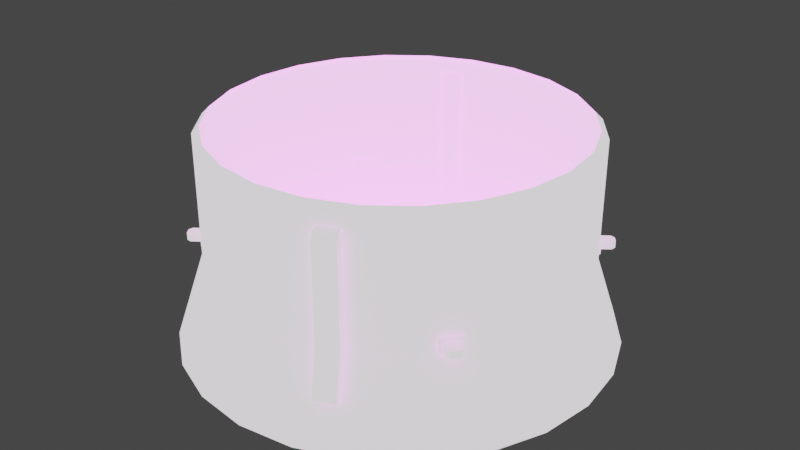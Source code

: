 # Source: service_module.blend  (saved by Blender 3.3.6; exported with 4.5.12 LTS)
import bpy
from mathutils import Matrix  # noqa: F401  (used for matrix-valued properties, if any)

bpy.ops.wm.read_factory_settings(use_empty=True)
scene = bpy.context.scene
scene.name = 'Scene'

# ---- collections
col_collection = bpy.data.collections.new('Collection'); scene.collection.children.link(col_collection)

# ---- images (referenced by path relative to the original .blend; pixels are not part of the script)
import os
ASSET_DIR = os.environ.get("B2B_ASSET_DIR", "")  # directory of the original .blend (textures are referenced by path, not embedded)
HERE = os.path.dirname(os.path.abspath(__file__))  # packed textures are extracted next to this script under _unpacked/

def load_image(name, relpath, width, height, colorspace="sRGB"):
    """Load a texture the original file referenced (path relative to the .blend, or extracted next to this script)."""
    p = next((c for c in (os.path.join(HERE, relpath), os.path.join(ASSET_DIR, relpath)) if relpath and os.path.exists(c)), "")
    if p:
        img = bpy.data.images.load(p, check_existing=True)
        img.name = name
    else:  # same state as the original file: an image datablock whose file is absent (Cycles renders it pink)
        img = bpy.data.images.new(name, width, height)
        img.source = "FILE"
        img.filepath = "//" + (relpath or name)
    img.colorspace_settings.name = colorspace
    return img
img_a1_png = load_image('a1.png', 'a1.png', 1024, 1024, 'sRGB')

# ---- materials (node trees are filled in below, after node groups)
mat_image = bpy.data.materials.new('image')
mat_image.use_transparent_shadow = False
mat_image.diffuse_color = (1.0, 1.0, 1.0, 1.0)
mat_image.roughness = 0.6838

# ---- material node trees
mat_image.use_nodes = True; mat_image.node_tree.nodes.clear()
_N = mat_image.node_tree.nodes; _L = mat_image.node_tree.links
n0 = _N.new('ShaderNodeBsdfPrincipled'); n0.name = 'Principled BSDF'; n0.location = (1200, 0)
n0.distribution = 'GGX'
n0.subsurface_method = 'RANDOM_WALK_SKIN'
n0.inputs[2].default_value = 0.6838
n0.inputs[3].default_value = 1.45
n0.inputs[13].default_value = 0.001
n0.inputs[28].default_value = 1.0
n1 = _N.new('ShaderNodeOutputMaterial'); n1.name = 'Material Output'; n1.location = (1500, 0)
n2 = _N.new('ShaderNodeTexImage'); n2.name = 'Image Texture'; n2.location = (600, 0)
n2.image = img_a1_png
_L.new(n2.outputs[0], n0.inputs[0])
_L.new(n0.outputs[0], n1.inputs[0])
n1.is_active_output = True

# ---- world
world_world = bpy.data.worlds.new('World'); scene.world = world_world
world_world.use_nodes = True; world_world.node_tree.nodes.clear()
_N = world_world.node_tree.nodes; _L = world_world.node_tree.links
n0 = _N.new('ShaderNodeOutputWorld'); n0.name = 'World Output'; n0.location = (300, 300)
n1 = _N.new('ShaderNodeBackground'); n1.name = 'Background'; n1.location = (10, 300)
n1.inputs[0].default_value = (0.05088, 0.05088, 0.05088, 1.0)
_L.new(n1.outputs[0], n0.inputs[0])
n0.is_active_output = True
world_world.color = (0.05088, 0.05088, 0.05088)
world_world.use_sun_shadow = False
world_world.sun_shadow_jitter_overblur = 0.0

# ---- meshes
me_1 = bpy.data.meshes.new('1')
me_1.from_pydata([(-0.2075, 0.599, 0.3172), (-0.2768, 0.5703, 0.3172), (-0.2263, 0.6444, 0.275), (-0.2765, 0.5696, -0.07699), (-0.2263, 0.6444, -0.06896), (-0.2956, 0.6157, 0.275), (-0.2072, 0.5983, -0.07699), (-0.2956, 0.6157, -0.06896), (-0.3103, 0.6512, -0.1852), (-0.2975, 0.6203, -0.2407), (-0.241, 0.6799, -0.1852), (-0.2283, 0.649, -0.2407), (-0.3068, 0.6427, -0.2202), (-0.2375, 0.6714, -0.2202), (-0.3098, 0.65, -0.2044), (-0.2405, 0.6787, -0.2044), (-0.2929, 0.609, 0.2928), (-0.2236, 0.6377, 0.2928), (-0.2881, 0.5975, 0.3053), (-0.2188, 0.6262, 0.3053), (0.2075, -0.599, 0.3172), (0.2768, -0.5703, 0.3172), (0.2263, -0.6444, 0.275), (0.2765, -0.5696, -0.07699), (0.2263, -0.6444, -0.06896), (0.2956, -0.6157, 0.275), (0.2072, -0.5983, -0.07699), (0.2956, -0.6157, -0.06896), (0.3103, -0.6512, -0.1852), (0.2975, -0.6203, -0.2407), (0.241, -0.6799, -0.1852), (0.2283, -0.649, -0.2407), (0.3068, -0.6427, -0.2202), (0.2375, -0.6714, -0.2202), (0.3098, -0.65, -0.2044), (0.2405, -0.6787, -0.2044), (0.2929, -0.609, 0.2928), (0.2236, -0.6377, 0.2928), (0.2881, -0.5975, 0.3053), (0.2188, -0.6262, 0.3053), (0.65, 1.222e-08, -0.075), (0.6279, -0.1682, -0.075), (0.5629, -0.325, -0.075), (0.4596, -0.4596, -0.075), (0.325, -0.5629, -0.075), (0.1682, -0.6279, -0.075), (2.313e-17, -0.65, -0.075), (-0.1682, -0.6279, -0.075), (-0.325, -0.5629, -0.075), (-0.4596, -0.4596, -0.075), (-0.5629, -0.325, -0.075), (-0.6279, -0.1682, -0.075), (-0.65, 1.222e-08, -0.075), (-0.6279, 0.1682, -0.075), (-0.5629, 0.325, -0.075), (-0.4596, 0.4596, -0.075), (-0.325, 0.5629, -0.075), (-0.1682, 0.6279, -0.075), (-4.21e-16, 0.65, -0.075), (0.1682, 0.6279, -0.075), (0.325, 0.5629, -0.075), (0.4596, 0.4596, -0.075), (0.5629, 0.325, -0.075), (0.6279, 0.1682, -0.075), (0.75, 6.11e-08, -0.375), (0.7244, -0.1941, -0.375), (0.6495, -0.375, -0.375), (0.5303, -0.5303, -0.375), (0.375, -0.6495, -0.375), (0.1941, -0.7244, -0.375), (2.313e-17, -0.75, -0.375), (-0.1941, -0.7244, -0.375), (-0.375, -0.6495, -0.375), (-0.5303, -0.5303, -0.375), (-0.6495, -0.375, -0.375), (-0.7244, -0.1941, -0.375), (-0.75, 6.11e-08, -0.375), (-0.7244, 0.1941, -0.375), (-0.6495, 0.375, -0.375), (-0.5303, 0.5303, -0.375), (-0.375, 0.6495, -0.375), (-0.1941, 0.7244, -0.375), (-4.21e-16, 0.75, -0.375), (0.1941, 0.7244, -0.375), (0.375, 0.6495, -0.375), (0.5303, 0.5303, -0.375), (0.6495, 0.375, -0.375), (0.7244, 0.1941, -0.375), (0.6037, 0.1618, 0.375), (0.5413, 0.3125, 0.375), (0.4419, 0.4419, 0.375), (0.3125, 0.5413, 0.375), (0.1618, 0.6037, 0.375), (-1.989e-16, 0.625, 0.375), (-0.1618, 0.6037, 0.375), (-0.3125, 0.5413, 0.375), (-0.4419, 0.4419, 0.375), (-0.5413, 0.3125, 0.375), (-0.6037, 0.1618, 0.375), (-0.625, -6.11e-08, 0.375), (-0.6037, -0.1618, 0.375), (-0.5413, -0.3125, 0.375), (-0.4419, -0.4419, 0.375), (-0.3125, -0.5413, 0.375), (-0.1618, -0.6037, 0.375), (2.313e-17, -0.625, 0.375), (0.1618, -0.6037, 0.375), (0.3125, -0.5413, 0.375), (0.4419, -0.4419, 0.375), (0.5413, -0.3125, 0.375), (0.6037, -0.1618, 0.375), (0.625, -6.11e-08, 0.375), (0.65, -5.702e-08, 0.35), (0.6279, -0.1682, 0.35), (0.5629, -0.325, 0.35), (0.4596, -0.4596, 0.35), (0.325, -0.5629, 0.35), (0.1682, -0.6279, 0.35), (2.313e-17, -0.65, 0.35), (-0.1682, -0.6279, 0.35), (-0.325, -0.5629, 0.35), (-0.4596, -0.4596, 0.35), (-0.5629, -0.325, 0.35), (-0.6279, -0.1682, 0.35), (-0.65, -5.702e-08, 0.35), (-0.6279, 0.1682, 0.35), (-0.5629, 0.325, 0.35), (-0.4596, 0.4596, 0.35), (-0.325, 0.5629, 0.35), (-0.1682, 0.6279, 0.35), (-4.21e-16, 0.65, 0.35), (0.1682, 0.6279, 0.35), (0.325, 0.5629, 0.35), (0.4596, 0.4596, 0.35), (0.5629, 0.325, 0.35), (0.6279, 0.1682, 0.35), (0.7125, 6.11e-08, -0.375), (0.6882, -0.1844, -0.375), (0.617, -0.3562, -0.375), (0.5038, -0.5038, -0.375), (0.3562, -0.617, -0.375), (0.1844, -0.6882, -0.375), (2.082e-17, -0.7125, -0.375), (-0.1844, -0.6882, -0.375), (-0.3562, -0.617, -0.375), (-0.5038, -0.5038, -0.375), (-0.617, -0.3562, -0.375), (-0.6882, -0.1844, -0.375), (-0.7125, 6.11e-08, -0.375), (-0.6882, 0.1844, -0.375), (-0.617, 0.3563, -0.375), (-0.5038, 0.5038, -0.375), (-0.3562, 0.617, -0.375), (-0.1844, 0.6882, -0.375), (-4.011e-16, 0.7125, -0.375), (0.1844, 0.6882, -0.375), (0.3562, 0.617, -0.375), (0.5038, 0.5038, -0.375), (0.617, 0.3563, -0.375), (0.6882, 0.1844, -0.375), (0.7, 5.499e-08, -0.3375), (0.6761, -0.1812, -0.3375), (0.6062, -0.35, -0.3375), (0.495, -0.495, -0.3375), (0.35, -0.6062, -0.3375), (0.1812, -0.6761, -0.3375), (6.363e-17, -0.7, -0.3375), (-0.1812, -0.6761, -0.3375), (-0.35, -0.6062, -0.3375), (-0.495, -0.495, -0.3375), (-0.6062, -0.35, -0.3375), (-0.6761, -0.1812, -0.3375), (-0.7, 5.499e-08, -0.3375), (-0.6761, 0.1812, -0.3375), (-0.6062, 0.35, -0.3375), (-0.495, 0.495, -0.3375), (-0.35, 0.6062, -0.3375), (-0.1812, 0.6761, -0.3375), (-3.509e-16, 0.7, -0.3375), (0.1812, 0.6761, -0.3375), (0.35, 0.6062, -0.3375), (0.495, 0.495, -0.3375), (0.6062, 0.35, -0.3375), (0.6761, 0.1812, -0.3375), (0.3125, 4.888e-08, -0.3), (0.3019, -0.08088, -0.3), (0.2706, -0.1562, -0.3), (0.221, -0.221, -0.3), (0.1562, -0.2706, -0.3), (0.08088, -0.3019, -0.3), (4.867e-17, -0.3125, -0.3), (-0.08088, -0.3019, -0.3), (-0.1562, -0.2706, -0.3), (-0.221, -0.221, -0.3), (-0.2706, -0.1562, -0.3), (-0.3019, -0.08088, -0.3), (-0.3125, 4.888e-08, -0.3), (-0.3019, 0.08088, -0.3), (-0.2706, 0.1563, -0.3), (-0.221, 0.221, -0.3), (-0.1562, 0.2706, -0.3), (-0.08088, 0.3019, -0.3), (-1.364e-16, 0.3125, -0.3), (0.08088, 0.3019, -0.3), (0.1562, 0.2706, -0.3), (0.221, 0.221, -0.3), (0.2706, 0.1563, -0.3), (0.3019, 0.08088, -0.3), (0.3019, 0.08088, -0.225), (0.3125, 3.666e-08, -0.225), (0.3019, -0.08088, -0.225), (0.2706, -0.1562, -0.225), (0.221, -0.221, -0.225), (0.1562, -0.2706, -0.225), (0.08088, -0.3019, -0.225), (4.867e-17, -0.3125, -0.225), (-0.08088, -0.3019, -0.225), (-0.1562, -0.2706, -0.225), (-0.221, -0.221, -0.225), (-0.2706, -0.1562, -0.225), (-0.3019, -0.08088, -0.225), (-0.3125, 3.666e-08, -0.225), (-0.3019, 0.08088, -0.225), (-0.2706, 0.1563, -0.225), (-0.221, 0.221, -0.225), (-0.1562, 0.2706, -0.225), (-0.08088, 0.3019, -0.225), (-1.364e-16, 0.3125, -0.225), (0.08088, 0.3019, -0.225), (0.1562, 0.2706, -0.225), (0.221, 0.221, -0.225), (0.2706, 0.1563, -0.225), (-0.5242, -0.3549, -0.075), (-0.544, -0.3702, -0.075), (-0.5242, -0.3549, -0.025), (-0.544, -0.3702, -0.025), (-0.4785, -0.4145, -0.075), (-0.4984, -0.4297, -0.075), (-0.4785, -0.4145, -0.025), (-0.4984, -0.4297, -0.025), (-0.5265, -0.3725, -0.0625), (-0.5265, -0.3725, -0.0375), (-0.496, -0.4121, -0.0625), (-0.496, -0.4121, -0.0375), (-0.5685, -0.4204, -0.0375), (-0.5662, -0.4029, -0.0375), (-0.5685, -0.4204, -0.0625), (-0.5662, -0.4029, -0.0625), (-0.5532, -0.4403, -0.0625), (-0.5357, -0.4426, -0.0625), (-0.5532, -0.4403, -0.0375), (-0.5357, -0.4426, -0.0375), (-0.5242, 0.3549, -0.075), (-0.544, 0.3702, -0.075), (-0.5242, 0.3549, -0.025), (-0.544, 0.3702, -0.025), (-0.4785, 0.4145, -0.075), (-0.4984, 0.4297, -0.075), (-0.4785, 0.4145, -0.025), (-0.4984, 0.4297, -0.025), (-0.5265, 0.3725, -0.0625), (-0.5265, 0.3725, -0.0375), (-0.496, 0.4121, -0.0625), (-0.496, 0.4121, -0.0375), (-0.5685, 0.4204, -0.0375), (-0.5662, 0.4029, -0.0375), (-0.5685, 0.4204, -0.0625), (-0.5662, 0.4029, -0.0625), (-0.5532, 0.4403, -0.0625), (-0.5357, 0.4426, -0.0625), (-0.5532, 0.4403, -0.0375), (-0.5357, 0.4426, -0.0375), (0.5242, -0.3549, -0.075), (0.544, -0.3702, -0.075), (0.5242, -0.3549, -0.025), (0.544, -0.3702, -0.025), (0.4785, -0.4145, -0.075), (0.4984, -0.4297, -0.075), (0.4785, -0.4145, -0.025), (0.4984, -0.4297, -0.025), (0.5265, -0.3725, -0.0625), (0.5265, -0.3725, -0.0375), (0.496, -0.4121, -0.0625), (0.496, -0.4121, -0.0375), (0.5685, -0.4204, -0.0375), (0.5662, -0.4029, -0.0375), (0.5685, -0.4204, -0.0625), (0.5662, -0.4029, -0.0625), (0.5532, -0.4403, -0.0625), (0.5357, -0.4426, -0.0625), (0.5532, -0.4403, -0.0375), (0.5357, -0.4426, -0.0375), (0.5242, 0.3549, -0.075), (0.544, 0.3702, -0.075), (0.5242, 0.3549, -0.025), (0.544, 0.3702, -0.025), (0.4785, 0.4145, -0.075), (0.4984, 0.4297, -0.075), (0.4785, 0.4145, -0.025), (0.4984, 0.4297, -0.025), (0.5265, 0.3725, -0.0625), (0.5265, 0.3725, -0.0375), (0.496, 0.4121, -0.0625), (0.496, 0.4121, -0.0375), (0.5685, 0.4204, -0.0375), (0.5662, 0.4029, -0.0375), (0.5685, 0.4204, -0.0625), (0.5662, 0.4029, -0.0625), (0.5532, 0.4403, -0.0625), (0.5357, 0.4426, -0.0625), (0.5532, 0.4403, -0.0375), (0.5357, 0.4426, -0.0375)], [], [(40, 64, 87, 63), (41, 65, 64, 40), (42, 66, 65, 41), (43, 67, 66, 42), (44, 68, 67, 43), (45, 69, 68, 44), (46, 70, 69, 45), (47, 71, 70, 46), (48, 72, 71, 47), (49, 73, 72, 48), (50, 74, 73, 49), (51, 75, 74, 50), (52, 76, 75, 51), (53, 77, 76, 52), (54, 78, 77, 53), (55, 79, 78, 54), (56, 80, 79, 55), (57, 81, 80, 56), (58, 82, 81, 57), (59, 83, 82, 58), (60, 84, 83, 59), (61, 85, 84, 60), (62, 86, 85, 61), (63, 87, 86, 62), (88, 135, 134, 89), (89, 134, 133, 90), (90, 133, 132, 91), (91, 132, 131, 92), (92, 131, 130, 93), (93, 130, 129, 94), (94, 129, 128, 95), (95, 128, 127, 96), (96, 127, 126, 97), (97, 126, 125, 98), (98, 125, 124, 99), (99, 124, 123, 100), (100, 123, 122, 101), (101, 122, 121, 102), (102, 121, 120, 103), (103, 120, 119, 104), (104, 119, 118, 105), (105, 118, 117, 106), (106, 117, 116, 107), (107, 116, 115, 108), (108, 115, 114, 109), (109, 114, 113, 110), (110, 113, 112, 111), (111, 112, 135, 88), (160, 184, 207, 183), (161, 185, 184, 160), (162, 186, 185, 161), (163, 187, 186, 162), (164, 188, 187, 163), (165, 189, 188, 164), (166, 190, 189, 165), (167, 191, 190, 166), (168, 192, 191, 167), (169, 193, 192, 168), (170, 194, 193, 169), (171, 195, 194, 170), (172, 196, 195, 171), (173, 197, 196, 172), (174, 198, 197, 173), (175, 199, 198, 174), (176, 200, 199, 175), (177, 201, 200, 176), (178, 202, 201, 177), (179, 203, 202, 178), (180, 204, 203, 179), (181, 205, 204, 180), (182, 206, 205, 181), (183, 207, 206, 182), (233, 235, 234, 232), (236, 238, 239, 237), (255, 259, 257, 253), (260, 267, 266, 268, 269, 262), (263, 271, 270, 264, 265, 261), (273, 277, 276, 272), (274, 278, 279, 275), (292, 296, 297, 293), (295, 299, 298, 294), (301, 305, 304, 310, 311, 303), (302, 309, 308, 306, 307, 300), (0, 19, 18, 1), (4, 7, 5, 2), (5, 16, 17, 2), (9, 12, 13, 11), (10, 8, 7, 4), (10, 15, 14, 8), (14, 15, 13, 12), (16, 18, 19, 17), (20, 26, 24, 22, 37, 39), (21, 38, 36, 25, 27, 23), (23, 27, 28, 34, 32, 29), (24, 26, 31, 33, 35, 30), (40, 112, 113, 41), (41, 113, 114, 42), (42, 114, 115, 43), (43, 115, 116, 44), (44, 116, 117, 45), (45, 117, 118, 46), (46, 118, 119, 47), (47, 119, 120, 48), (48, 120, 121, 49), (49, 121, 122, 50), (50, 122, 123, 51), (51, 123, 124, 52), (52, 124, 125, 53), (53, 125, 126, 54), (54, 126, 127, 55), (55, 127, 128, 56), (56, 128, 129, 57), (57, 129, 130, 58), (58, 130, 131, 59), (59, 131, 132, 60), (60, 132, 133, 61), (61, 133, 134, 62), (62, 134, 135, 63), (63, 135, 112, 40), (136, 160, 183, 159), (137, 161, 160, 136), (138, 162, 161, 137), (139, 163, 162, 138), (140, 164, 163, 139), (141, 165, 164, 140), (142, 166, 165, 141), (143, 167, 166, 142), (144, 168, 167, 143), (145, 169, 168, 144), (146, 170, 169, 145), (147, 171, 170, 146), (148, 172, 171, 147), (149, 173, 172, 148), (150, 174, 173, 149), (151, 175, 174, 150), (152, 176, 175, 151), (153, 177, 176, 152), (154, 178, 177, 153), (155, 179, 178, 154), (156, 180, 179, 155), (157, 181, 180, 156), (158, 182, 181, 157), (159, 183, 182, 158), (184, 209, 208, 207), (185, 210, 209, 184), (186, 211, 210, 185), (187, 212, 211, 186), (188, 213, 212, 187), (189, 214, 213, 188), (190, 215, 214, 189), (191, 216, 215, 190), (192, 217, 216, 191), (193, 218, 217, 192), (194, 219, 218, 193), (195, 220, 219, 194), (196, 221, 220, 195), (197, 222, 221, 196), (198, 223, 222, 197), (199, 224, 223, 198), (200, 225, 224, 199), (201, 226, 225, 200), (202, 227, 226, 201), (203, 228, 227, 202), (204, 229, 228, 203), (205, 230, 229, 204), (206, 231, 230, 205), (207, 208, 231, 206), (232, 236, 237, 233), (235, 239, 238, 234), (241, 245, 244, 250, 251, 243), (242, 249, 248, 246, 247, 240), (253, 257, 256, 252), (254, 258, 259, 255), (275, 279, 277, 273), (280, 287, 286, 288, 289, 282), (283, 291, 290, 284, 285, 281), (293, 295, 294, 292), (296, 298, 299, 297), (300, 307, 305, 301), (303, 311, 309, 302), (304, 306, 308, 310), (305, 307, 306, 304), (308, 309, 311, 310), (0, 6, 4, 2, 17, 19), (1, 18, 16, 5, 7, 3), (3, 7, 8, 14, 12, 9), (4, 6, 11, 13, 15, 10), (20, 39, 38, 21), (24, 27, 25, 22), (25, 36, 37, 22), (29, 32, 33, 31), (30, 28, 27, 24), (30, 35, 34, 28), (34, 35, 33, 32), (36, 38, 39, 37), (64, 136, 159, 87), (65, 137, 136, 64), (66, 138, 137, 65), (67, 139, 138, 66), (68, 140, 139, 67), (69, 141, 140, 68), (70, 142, 141, 69), (71, 143, 142, 70), (72, 144, 143, 71), (73, 145, 144, 72), (74, 146, 145, 73), (75, 147, 146, 74), (76, 148, 147, 75), (77, 149, 148, 76), (78, 150, 149, 77), (79, 151, 150, 78), (80, 152, 151, 79), (81, 153, 152, 80), (82, 154, 153, 81), (83, 155, 154, 82), (84, 156, 155, 83), (85, 157, 156, 84), (86, 158, 157, 85), (87, 159, 158, 86), (233, 237, 239, 235), (240, 247, 245, 241), (243, 251, 249, 242), (244, 246, 248, 250), (245, 247, 246, 244), (248, 249, 251, 250), (252, 254, 255, 253), (257, 259, 258, 256), (261, 265, 267, 260), (262, 269, 271, 263), (264, 266, 267, 265), (270, 268, 266, 264), (270, 271, 269, 268), (272, 274, 275, 273), (277, 279, 278, 276), (281, 285, 287, 280), (282, 289, 291, 283), (284, 286, 287, 285), (290, 288, 286, 284), (290, 291, 289, 288), (293, 297, 299, 295)])
me_1.polygons.foreach_set('use_smooth', [True] * 240)
_k = set([(0, 19), (1, 18), (2, 4), (2, 17), (4, 10), (5, 7), (5, 16), (7, 8), (8, 14), (9, 12), (10, 15), (11, 13), (12, 14), (13, 15), (16, 18), (17, 19), (20, 39), (21, 38), (22, 24), (22, 37), (24, 30), (25, 27), (25, 36), (27, 28), (28, 34), (29, 32), (30, 35), (31, 33), (32, 34), (33, 35), (36, 38), (37, 39), (40, 41), (40, 63), (41, 42), (42, 43), (43, 44), (44, 45), (45, 46), (46, 47), (47, 48), (48, 49), (49, 50), (50, 51), (51, 52), (52, 53), (53, 54), (54, 55), (55, 56), (56, 57), (57, 58), (58, 59), (59, 60), (60, 61), (61, 62), (62, 63), (64, 65), (64, 87), (65, 66), (66, 67), (67, 68), (68, 69), (69, 70), (70, 71), (71, 72), (72, 73), (73, 74), (74, 75), (75, 76), (76, 77), (77, 78), (78, 79), (79, 80), (80, 81), (81, 82), (82, 83), (83, 84), (84, 85), (85, 86), (86, 87), (112, 113), (112, 135), (113, 114), (114, 115), (115, 116), (116, 117), (117, 118), (118, 119), (119, 120), (120, 121), (121, 122), (122, 123), (123, 124), (124, 125), (125, 126), (126, 127), (127, 128), (128, 129), (129, 130), (130, 131), (131, 132), (132, 133), (133, 134), (134, 135), (136, 137), (136, 159), (137, 138), (138, 139), (139, 140), (140, 141), (141, 142), (142, 143), (143, 144), (144, 145), (145, 146), (146, 147), (147, 148), (148, 149), (149, 150), (150, 151), (151, 152), (152, 153), (153, 154), (154, 155), (155, 156), (156, 157), (157, 158), (158, 159), (160, 161), (160, 183), (161, 162), (162, 163), (163, 164), (164, 165), (165, 166), (166, 167), (167, 168), (168, 169), (169, 170), (170, 171), (171, 172), (172, 173), (173, 174), (174, 175), (175, 176), (176, 177), (177, 178), (178, 179), (179, 180), (180, 181), (181, 182), (182, 183), (184, 185), (184, 207), (185, 186), (186, 187), (187, 188), (188, 189), (189, 190), (190, 191), (191, 192), (192, 193), (193, 194), (194, 195), (195, 196), (196, 197), (197, 198), (198, 199), (199, 200), (200, 201), (201, 202), (202, 203), (203, 204), (204, 205), (205, 206), (206, 207), (208, 209), (208, 231), (209, 210), (210, 211), (211, 212), (212, 213), (213, 214), (214, 215), (215, 216), (216, 217), (217, 218), (218, 219), (219, 220), (220, 221), (221, 222), (222, 223), (223, 224), (224, 225), (225, 226), (226, 227), (227, 228), (228, 229), (229, 230), (230, 231), (232, 233), (233, 235), (233, 237), (234, 235), (235, 239), (236, 237), (237, 239), (238, 239), (240, 247), (241, 245), (242, 249), (243, 251), (244, 245), (244, 250), (246, 247), (246, 248), (248, 249), (250, 251), (252, 253), (253, 255), (253, 257), (254, 255), (255, 259), (256, 257), (257, 259), (258, 259), (260, 267), (261, 265), (262, 269), (263, 271), (264, 265), (264, 270), (266, 267), (266, 268), (268, 269), (270, 271), (272, 273), (273, 275), (273, 277), (274, 275), (275, 279), (276, 277), (277, 279), (278, 279), (280, 287), (281, 285), (282, 289), (283, 291), (284, 285), (284, 290), (286, 287), (286, 288), (288, 289), (290, 291), (292, 293), (293, 295), (293, 297), (294, 295), (295, 299), (296, 297), (297, 299), (298, 299), (300, 307), (301, 305), (302, 309), (303, 311), (304, 305), (304, 310), (306, 307), (306, 308), (308, 309), (310, 311)])
me_1.attributes.new('sharp_edge', 'BOOLEAN', 'EDGE').data.foreach_set('value', [ (min(e.vertices), max(e.vertices)) in _k for e in me_1.edges])
_uv = me_1.uv_layers.new(name='UVMap')
_uv.uv.foreach_set('vector', [0.1204, 0.1948, 0.1209, 0.1339, 0.158, 0.1339, 0.1536, 0.1948, 0.08728, 0.1948, 0.0839, 0.1339, 0.1209, 0.1339, 0.1204, 0.1948, 0.05439, 0.1948, 0.04697, 0.1339, 0.0839, 0.1339, 0.08728, 0.1948, 0.02196, 0.1948, 0.01015, 0.1339, 0.04697, 0.1339, 0.05439, 0.1948, 0.4164, 0.1948, 0.4243, 0.1339, 0.4611, 0.1339, 0.4488, 0.1948, 0.3835, 0.1948, 0.3874, 0.1339, 0.4243, 0.1339, 0.4164, 0.1948, 0.3504, 0.1948, 0.3504, 0.1339, 0.3874, 0.1339, 0.3835, 0.1948, 0.3172, 0.1948, 0.3134, 0.1339, 0.3504, 0.1339, 0.3504, 0.1948, 0.2844, 0.1948, 0.2764, 0.1339, 0.3134, 0.1339, 0.3172, 0.1948, 0.2519, 0.1948, 0.2396, 0.1339, 0.2764, 0.1339, 0.2844, 0.1948, 0.1869, 0.1948, 0.1949, 0.1339, 0.2317, 0.1339, 0.2193, 0.1948, 0.154, 0.1948, 0.1579, 0.1339, 0.1949, 0.1339, 0.1869, 0.1948, 0.1209, 0.1948, 0.1209, 0.1339, 0.1579, 0.1339, 0.154, 0.1948, 0.08776, 0.1948, 0.08387, 0.1339, 0.1209, 0.1339, 0.1209, 0.1948, 0.05488, 0.1948, 0.04695, 0.1339, 0.08387, 0.1339, 0.08776, 0.1948, 0.02246, 0.1948, 0.01015, 0.1339, 0.04695, 0.1339, 0.05488, 0.1948, 0.4164, 0.1948, 0.4243, 0.1339, 0.4611, 0.1339, 0.4488, 0.1948, 0.3835, 0.1948, 0.3874, 0.1339, 0.4243, 0.1339, 0.4164, 0.1948, 0.3504, 0.1948, 0.3504, 0.1339, 0.3874, 0.1339, 0.3835, 0.1948, 0.3172, 0.1948, 0.3134, 0.1339, 0.3504, 0.1339, 0.3504, 0.1948, 0.2844, 0.1948, 0.2764, 0.1339, 0.3134, 0.1339, 0.3172, 0.1948, 0.2519, 0.1948, 0.2396, 0.1339, 0.2764, 0.1339, 0.2844, 0.1948, 0.1864, 0.1948, 0.1949, 0.1339, 0.2317, 0.1339, 0.2188, 0.1948, 0.1536, 0.1948, 0.158, 0.1339, 0.1949, 0.1339, 0.1864, 0.1948, 0.1416, 0.09972, 0.1416, 0.09287, 0.1745, 0.09287, 0.1745, 0.09972, 0.1745, 0.09972, 0.1745, 0.09287, 0.2069, 0.09287, 0.2069, 0.09972, 0.2069, 0.09972, 0.2069, 0.09287, 0.2393, 0.09287, 0.2393, 0.09972, 0.2393, 0.09972, 0.2393, 0.09287, 0.2722, 0.09287, 0.2722, 0.09972, 0.2722, 0.09972, 0.2722, 0.09287, 0.3053, 0.09287, 0.3053, 0.09972, 0.3053, 0.09972, 0.3053, 0.09287, 0.3385, 0.09287, 0.3385, 0.09972, 0.3385, 0.09972, 0.3385, 0.09287, 0.3714, 0.09287, 0.3714, 0.09972, 0.3714, 0.09972, 0.3714, 0.09287, 0.4038, 0.09287, 0.4038, 0.09972, 0.4038, 0.09972, 0.4038, 0.09287, 0.4362, 0.09287, 0.4362, 0.09972, 0.4362, 0.09972, 0.4362, 0.09287, 0.4691, 0.09287, 0.4691, 0.09972, 0.4691, 0.09972, 0.4691, 0.09287, 0.5022, 0.09287, 0.5022, 0.09972, 0.5022, 0.09972, 0.5022, 0.09287, 0.5354, 0.09287, 0.5354, 0.09972, 0.5354, 0.09972, 0.5354, 0.09287, 0.5682, 0.09287, 0.5682, 0.09972, 0.5682, 0.09972, 0.5682, 0.09287, 0.6007, 0.09287, 0.6007, 0.09972, 0.6007, 0.09972, 0.6007, 0.09287, 0.6331, 0.09287, 0.6331, 0.09972, 0.6331, 0.09972, 0.6331, 0.09287, 0.666, 0.09287, 0.666, 0.09972, 0.666, 0.09972, 0.666, 0.09287, 0.6991, 0.09287, 0.6991, 0.09972, 0.6991, 0.09972, 0.6991, 0.09287, 0.7322, 0.09287, 0.7322, 0.09972, 0.7322, 0.09972, 0.7322, 0.09287, 0.7651, 0.09287, 0.7651, 0.09972, 0.7651, 0.09972, 0.7651, 0.09287, 0.7975, 0.09287, 0.7975, 0.09972, 0.01, 0.09972, 0.01, 0.09287, 0.04243, 0.09287, 0.04243, 0.09972, 0.04243, 0.09972, 0.04243, 0.09287, 0.07531, 0.09287, 0.07531, 0.09972, 0.07531, 0.09972, 0.07531, 0.09287, 0.1085, 0.09287, 0.1085, 0.09972, 0.1085, 0.09972, 0.1085, 0.09287, 0.1416, 0.09287, 0.1416, 0.09972, 0.4671, 0.2562, 0.5428, 0.2562, 0.5448, 0.272, 0.4717, 0.2915, 0.4717, 0.2208, 0.5448, 0.2404, 0.5428, 0.2562, 0.4671, 0.2562, 0.4854, 0.1878, 0.5509, 0.2256, 0.5448, 0.2404, 0.4717, 0.2208, 0.5071, 0.1595, 0.5606, 0.213, 0.5509, 0.2256, 0.4854, 0.1878, 0.5354, 0.1378, 0.5733, 0.2033, 0.5606, 0.213, 0.5071, 0.1595, 0.5684, 0.1241, 0.588, 0.1972, 0.5733, 0.2033, 0.5354, 0.1378, 0.6038, 0.1194, 0.6038, 0.1951, 0.588, 0.1972, 0.5684, 0.1241, 0.6392, 0.1241, 0.6196, 0.1972, 0.6038, 0.1951, 0.6038, 0.1194, 0.6722, 0.1378, 0.6343, 0.2033, 0.6196, 0.1972, 0.6392, 0.1241, 0.7005, 0.1595, 0.647, 0.213, 0.6343, 0.2033, 0.6722, 0.1378, 0.7222, 0.1878, 0.6567, 0.2256, 0.647, 0.213, 0.7005, 0.1595, 0.7359, 0.2208, 0.6628, 0.2404, 0.6567, 0.2256, 0.7222, 0.1878, 0.7405, 0.2562, 0.6648, 0.2562, 0.6628, 0.2404, 0.7359, 0.2208, 0.7359, 0.2915, 0.6628, 0.272, 0.6648, 0.2562, 0.7405, 0.2562, 0.7222, 0.3245, 0.6567, 0.2867, 0.6628, 0.272, 0.7359, 0.2915, 0.7005, 0.3528, 0.647, 0.2993, 0.6567, 0.2867, 0.7222, 0.3245, 0.6722, 0.3746, 0.6343, 0.309, 0.647, 0.2993, 0.7005, 0.3528, 0.6392, 0.3882, 0.6196, 0.3151, 0.6343, 0.309, 0.6722, 0.3746, 0.6038, 0.3929, 0.6038, 0.3172, 0.6196, 0.3151, 0.6392, 0.3882, 0.5684, 0.3882, 0.588, 0.3151, 0.6038, 0.3172, 0.6038, 0.3929, 0.5354, 0.3746, 0.5733, 0.309, 0.588, 0.3151, 0.5684, 0.3882, 0.5071, 0.3528, 0.5606, 0.2993, 0.5733, 0.309, 0.5354, 0.3746, 0.4854, 0.3245, 0.5509, 0.2867, 0.5606, 0.2993, 0.5071, 0.3528, 0.4717, 0.2915, 0.5448, 0.272, 0.5509, 0.2867, 0.4854, 0.3245, 0.7926, 0.1246, 0.7828, 0.1246, 0.7828, 0.1197, 0.7926, 0.1197, 0.7926, 0.1441, 0.7828, 0.1441, 0.7828, 0.1392, 0.7926, 0.1392, 0.7828, 0.1246, 0.7828, 0.1392, 0.7926, 0.1392, 0.7926, 0.1246, 0.7708, 0.1586, 0.7708, 0.1492, 0.7682, 0.1468, 0.7635, 0.1468, 0.7611, 0.1492, 0.7611, 0.1586, 0.7848, 0.1587, 0.7849, 0.1492, 0.7825, 0.1468, 0.7777, 0.1467, 0.7749, 0.1491, 0.7749, 0.1586, 0.7926, 0.1246, 0.7926, 0.1392, 0.7975, 0.1392, 0.7975, 0.1246, 0.7779, 0.1246, 0.7779, 0.1392, 0.7828, 0.1392, 0.7828, 0.1246, 0.7975, 0.1246, 0.7975, 0.1392, 0.7926, 0.1392, 0.7926, 0.1246, 0.7828, 0.1246, 0.7828, 0.1392, 0.7779, 0.1392, 0.7779, 0.1246, 0.7749, 0.1586, 0.7749, 0.1491, 0.7777, 0.1467, 0.7825, 0.1468, 0.7849, 0.1492, 0.7848, 0.1587, 0.7611, 0.1586, 0.7611, 0.1492, 0.7635, 0.1468, 0.7682, 0.1468, 0.7708, 0.1492, 0.7708, 0.1586, 0.8526, 0.1265, 0.8526, 0.1203, 0.8672, 0.1203, 0.8672, 0.1265, 0.8526, 0.04615, 0.8672, 0.04615, 0.8672, 0.1131, 0.8526, 0.1131, 0.8672, 0.1131, 0.8672, 0.1169, 0.8526, 0.1169, 0.8526, 0.1131, 0.8672, 0.008957, 0.8672, 0.01513, 0.8526, 0.01513, 0.8526, 0.008957, 0.8526, 0.02231, 0.8672, 0.02231, 0.8672, 0.04615, 0.8526, 0.04615, 0.8526, 0.02231, 0.8526, 0.01857, 0.8672, 0.01857, 0.8672, 0.02231, 0.8672, 0.01857, 0.8526, 0.01857, 0.8526, 0.01513, 0.8672, 0.01513, 0.8672, 0.1169, 0.8672, 0.1203, 0.8526, 0.1203, 0.8526, 0.1169, 0.8947, 0.1267, 0.8949, 0.04993, 0.8851, 0.05149, 0.8851, 0.1185, 0.8866, 0.1219, 0.889, 0.1244, 0.8947, 0.1267, 0.889, 0.1244, 0.8866, 0.1219, 0.8851, 0.1185, 0.8851, 0.05149, 0.8949, 0.04993, 0.8949, 0.04993, 0.8851, 0.05149, 0.8777, 0.02886, 0.8779, 0.02513, 0.8795, 0.02205, 0.8842, 0.01806, 0.8851, 0.05149, 0.8949, 0.04993, 0.8842, 0.01806, 0.8795, 0.02205, 0.8779, 0.02513, 0.8777, 0.02886, 0.1085, 0.01, 0.1085, 0.09287, 0.07531, 0.09287, 0.07531, 0.01, 0.07531, 0.01, 0.07531, 0.09287, 0.04243, 0.09287, 0.04243, 0.01, 0.04243, 0.01, 0.04243, 0.09287, 0.01, 0.09287, 0.01, 0.01, 0.7975, 0.01, 0.7975, 0.09287, 0.7651, 0.09287, 0.7651, 0.01, 0.7651, 0.01, 0.7651, 0.09287, 0.7322, 0.09287, 0.7322, 0.01, 0.7322, 0.01, 0.7322, 0.09287, 0.6991, 0.09287, 0.6991, 0.01, 0.6991, 0.01, 0.6991, 0.09287, 0.666, 0.09287, 0.666, 0.01, 0.666, 0.01, 0.666, 0.09287, 0.6331, 0.09287, 0.6331, 0.01, 0.6331, 0.01, 0.6331, 0.09287, 0.6007, 0.09287, 0.6007, 0.01, 0.6007, 0.01, 0.6007, 0.09287, 0.5682, 0.09287, 0.5682, 0.01, 0.5682, 0.01, 0.5682, 0.09287, 0.5354, 0.09287, 0.5354, 0.01, 0.5354, 0.01, 0.5354, 0.09287, 0.5022, 0.09287, 0.5022, 0.01, 0.5022, 0.01, 0.5022, 0.09287, 0.4691, 0.09287, 0.4691, 0.01, 0.4691, 0.01, 0.4691, 0.09287, 0.4362, 0.09287, 0.4362, 0.01, 0.4362, 0.01, 0.4362, 0.09287, 0.4038, 0.09287, 0.4038, 0.01, 0.4038, 0.01, 0.4038, 0.09287, 0.3714, 0.09287, 0.3714, 0.01, 0.3714, 0.01, 0.3714, 0.09287, 0.3385, 0.09287, 0.3385, 0.01, 0.3385, 0.01, 0.3385, 0.09287, 0.3053, 0.09287, 0.3053, 0.01, 0.3053, 0.01, 0.3053, 0.09287, 0.2722, 0.09287, 0.2722, 0.01, 0.2722, 0.01, 0.2722, 0.09287, 0.2393, 0.09287, 0.2393, 0.01, 0.2393, 0.01, 0.2393, 0.09287, 0.2069, 0.09287, 0.2069, 0.01, 0.2069, 0.01, 0.2069, 0.09287, 0.1745, 0.09287, 0.1745, 0.01, 0.1745, 0.01, 0.1745, 0.09287, 0.1416, 0.09287, 0.1416, 0.01, 0.1416, 0.01, 0.1416, 0.09287, 0.1085, 0.09287, 0.1085, 0.01, 0.1209, 0.1271, 0.1209, 0.1199, 0.08477, 0.1199, 0.08346, 0.1271, 0.1584, 0.1271, 0.157, 0.1199, 0.1209, 0.1199, 0.1209, 0.1271, 0.1943, 0.1271, 0.1917, 0.1199, 0.157, 0.1199, 0.1584, 0.1271, 0.2277, 0.1271, 0.2242, 0.1199, 0.1917, 0.1199, 0.1943, 0.1271, 0.2771, 0.1271, 0.2796, 0.1199, 0.2471, 0.1199, 0.2437, 0.1271, 0.313, 0.1271, 0.3143, 0.1199, 0.2796, 0.1199, 0.2771, 0.1271, 0.3504, 0.1271, 0.3504, 0.1199, 0.3143, 0.1199, 0.313, 0.1271, 0.3879, 0.1271, 0.3866, 0.1199, 0.3504, 0.1199, 0.3504, 0.1271, 0.4238, 0.1271, 0.4213, 0.1199, 0.3866, 0.1199, 0.3879, 0.1271, 0.4572, 0.1271, 0.4538, 0.1199, 0.4213, 0.1199, 0.4238, 0.1271, 0.04752, 0.1271, 0.0501, 0.1199, 0.01758, 0.1199, 0.01413, 0.1271, 0.08346, 0.1271, 0.08477, 0.1199, 0.0501, 0.1199, 0.04752, 0.1271, 0.1209, 0.1271, 0.1209, 0.1199, 0.08477, 0.1199, 0.08346, 0.1271, 0.1584, 0.1271, 0.157, 0.1199, 0.1209, 0.1199, 0.1209, 0.1271, 0.1943, 0.1271, 0.1917, 0.1199, 0.157, 0.1199, 0.1584, 0.1271, 0.2277, 0.1271, 0.2242, 0.1199, 0.1917, 0.1199, 0.1943, 0.1271, 0.2771, 0.1271, 0.2796, 0.1199, 0.2471, 0.1199, 0.2437, 0.1271, 0.313, 0.1271, 0.3143, 0.1199, 0.2796, 0.1199, 0.2771, 0.1271, 0.3504, 0.1271, 0.3504, 0.1199, 0.3143, 0.1199, 0.313, 0.1271, 0.3879, 0.1271, 0.3866, 0.1199, 0.3504, 0.1199, 0.3504, 0.1271, 0.4238, 0.1271, 0.4213, 0.1199, 0.3866, 0.1199, 0.3879, 0.1271, 0.4572, 0.1271, 0.4538, 0.1199, 0.4213, 0.1199, 0.4238, 0.1271, 0.04752, 0.1271, 0.0501, 0.1199, 0.01758, 0.1199, 0.01413, 0.1271, 0.08346, 0.1271, 0.08477, 0.1199, 0.0501, 0.1199, 0.04752, 0.1271, 0.8326, 0.05733, 0.818, 0.05733, 0.818, 0.04145, 0.8326, 0.04145, 0.8326, 0.07322, 0.818, 0.07322, 0.818, 0.05733, 0.8326, 0.05733, 0.8326, 0.08911, 0.818, 0.08911, 0.818, 0.07322, 0.8326, 0.07322, 0.8326, 0.105, 0.818, 0.105, 0.818, 0.08911, 0.8326, 0.08911, 0.8326, 0.02556, 0.818, 0.02556, 0.818, 0.009677, 0.8326, 0.009677, 0.8326, 0.04145, 0.818, 0.04145, 0.818, 0.02556, 0.8326, 0.02556, 0.8326, 0.05733, 0.818, 0.05733, 0.818, 0.04145, 0.8326, 0.04145, 0.8326, 0.07322, 0.818, 0.07322, 0.818, 0.05733, 0.8326, 0.05733, 0.8326, 0.08911, 0.818, 0.08911, 0.818, 0.07322, 0.8326, 0.07322, 0.8326, 0.105, 0.818, 0.105, 0.818, 0.08911, 0.8326, 0.08911, 0.8326, 0.02556, 0.818, 0.02556, 0.818, 0.009677, 0.8326, 0.009677, 0.8326, 0.04145, 0.818, 0.04145, 0.818, 0.02556, 0.8326, 0.02556, 0.8326, 0.05733, 0.818, 0.05733, 0.818, 0.04145, 0.8326, 0.04145, 0.8326, 0.07322, 0.818, 0.07322, 0.818, 0.05733, 0.8326, 0.05733, 0.8326, 0.08911, 0.818, 0.08911, 0.818, 0.07322, 0.8326, 0.07322, 0.8326, 0.105, 0.818, 0.105, 0.818, 0.08911, 0.8326, 0.08911, 0.8326, 0.02556, 0.818, 0.02556, 0.818, 0.009677, 0.8326, 0.009677, 0.8326, 0.04145, 0.818, 0.04145, 0.818, 0.02556, 0.8326, 0.02556, 0.8326, 0.05733, 0.818, 0.05733, 0.818, 0.04145, 0.8326, 0.04145, 0.8326, 0.07322, 0.818, 0.07322, 0.818, 0.05733, 0.8326, 0.05733, 0.8326, 0.08911, 0.818, 0.08911, 0.818, 0.07322, 0.8326, 0.07322, 0.8326, 0.105, 0.818, 0.105, 0.818, 0.08911, 0.8326, 0.08911, 0.8326, 0.02556, 0.818, 0.02556, 0.818, 0.009677, 0.8326, 0.009677, 0.8326, 0.04145, 0.818, 0.04145, 0.818, 0.02556, 0.8326, 0.02556, 0.7975, 0.1246, 0.7975, 0.1392, 0.7926, 0.1392, 0.7926, 0.1246, 0.7828, 0.1246, 0.7828, 0.1392, 0.7779, 0.1392, 0.7779, 0.1246, 0.7749, 0.1586, 0.7749, 0.1491, 0.7777, 0.1467, 0.7825, 0.1468, 0.7849, 0.1492, 0.7848, 0.1587, 0.7611, 0.1586, 0.7611, 0.1492, 0.7635, 0.1468, 0.7682, 0.1468, 0.7708, 0.1492, 0.7708, 0.1586, 0.7926, 0.1246, 0.7926, 0.1392, 0.7975, 0.1392, 0.7975, 0.1246, 0.7779, 0.1246, 0.7779, 0.1392, 0.7828, 0.1392, 0.7828, 0.1246, 0.7828, 0.1246, 0.7828, 0.1392, 0.7926, 0.1392, 0.7926, 0.1246, 0.7708, 0.1586, 0.7708, 0.1492, 0.7682, 0.1468, 0.7635, 0.1468, 0.7611, 0.1492, 0.7611, 0.1586, 0.7848, 0.1587, 0.7849, 0.1492, 0.7825, 0.1468, 0.7777, 0.1467, 0.7749, 0.1491, 0.7749, 0.1586, 0.7926, 0.1246, 0.7828, 0.1246, 0.7828, 0.1197, 0.7926, 0.1197, 0.7926, 0.1441, 0.7828, 0.1441, 0.7828, 0.1392, 0.7926, 0.1392, 0.7708, 0.1586, 0.7708, 0.1492, 0.7749, 0.1491, 0.7749, 0.1586, 0.7749, 0.1258, 0.7749, 0.1365, 0.7708, 0.1371, 0.7708, 0.1264, 0.7749, 0.1455, 0.7708, 0.1458, 0.7708, 0.1407, 0.7749, 0.1403, 0.7749, 0.1491, 0.7708, 0.1492, 0.7708, 0.1458, 0.7749, 0.1455, 0.7708, 0.1407, 0.7708, 0.1371, 0.7749, 0.1365, 0.7749, 0.1403, 0.8947, 0.1267, 0.8949, 0.04993, 0.8851, 0.05149, 0.8851, 0.1185, 0.8866, 0.1219, 0.889, 0.1244, 0.8947, 0.1267, 0.889, 0.1244, 0.8866, 0.1219, 0.8851, 0.1185, 0.8851, 0.05149, 0.8949, 0.04993, 0.8949, 0.04993, 0.8851, 0.05149, 0.8777, 0.02886, 0.8779, 0.02513, 0.8795, 0.02205, 0.8842, 0.01806, 0.8851, 0.05149, 0.8949, 0.04993, 0.8842, 0.01806, 0.8795, 0.02205, 0.8779, 0.02513, 0.8777, 0.02886, 0.8526, 0.1265, 0.8526, 0.1203, 0.8672, 0.1203, 0.8672, 0.1265, 0.8526, 0.04615, 0.8672, 0.04615, 0.8672, 0.1131, 0.8526, 0.1131, 0.8672, 0.1131, 0.8672, 0.1169, 0.8526, 0.1169, 0.8526, 0.1131, 0.8672, 0.008957, 0.8672, 0.01513, 0.8526, 0.01513, 0.8526, 0.008957, 0.8526, 0.02231, 0.8672, 0.02231, 0.8672, 0.04615, 0.8526, 0.04615, 0.8526, 0.02231, 0.8526, 0.01857, 0.8672, 0.01857, 0.8672, 0.02231, 0.8672, 0.01857, 0.8526, 0.01857, 0.8526, 0.01513, 0.8672, 0.01513, 0.8672, 0.1169, 0.8672, 0.1203, 0.8526, 0.1203, 0.8526, 0.1169, 0.1209, 0.134, 0.1209, 0.1271, 0.08346, 0.1271, 0.08219, 0.134, 0.1596, 0.134, 0.1584, 0.1271, 0.1209, 0.1271, 0.1209, 0.134, 0.1968, 0.134, 0.1943, 0.1271, 0.1584, 0.1271, 0.1596, 0.134, 0.2316, 0.134, 0.2277, 0.1271, 0.1943, 0.1271, 0.1968, 0.134, 0.2746, 0.134, 0.2771, 0.1271, 0.2437, 0.1271, 0.2398, 0.134, 0.3117, 0.134, 0.313, 0.1271, 0.2771, 0.1271, 0.2746, 0.134, 0.3504, 0.134, 0.3504, 0.1271, 0.313, 0.1271, 0.3117, 0.134, 0.3892, 0.134, 0.3879, 0.1271, 0.3504, 0.1271, 0.3504, 0.134, 0.4263, 0.134, 0.4238, 0.1271, 0.3879, 0.1271, 0.3892, 0.134, 0.4611, 0.134, 0.4572, 0.1271, 0.4238, 0.1271, 0.4263, 0.134, 0.04504, 0.134, 0.04752, 0.1271, 0.01413, 0.1271, 0.01025, 0.134, 0.08219, 0.134, 0.08346, 0.1271, 0.04752, 0.1271, 0.04504, 0.134, 0.1209, 0.134, 0.1209, 0.1271, 0.08346, 0.1271, 0.08219, 0.134, 0.1596, 0.134, 0.1584, 0.1271, 0.1209, 0.1271, 0.1209, 0.134, 0.1968, 0.134, 0.1943, 0.1271, 0.1584, 0.1271, 0.1596, 0.134, 0.2316, 0.134, 0.2277, 0.1271, 0.1943, 0.1271, 0.1968, 0.134, 0.2746, 0.134, 0.2771, 0.1271, 0.2437, 0.1271, 0.2398, 0.134, 0.3117, 0.134, 0.313, 0.1271, 0.2771, 0.1271, 0.2746, 0.134, 0.3504, 0.134, 0.3504, 0.1271, 0.313, 0.1271, 0.3117, 0.134, 0.3892, 0.134, 0.3879, 0.1271, 0.3504, 0.1271, 0.3504, 0.134, 0.4263, 0.134, 0.4238, 0.1271, 0.3879, 0.1271, 0.3892, 0.134, 0.4611, 0.134, 0.4572, 0.1271, 0.4238, 0.1271, 0.4263, 0.134, 0.04504, 0.134, 0.04752, 0.1271, 0.01413, 0.1271, 0.01025, 0.134, 0.08219, 0.134, 0.08346, 0.1271, 0.04752, 0.1271, 0.04504, 0.134, 0.7926, 0.1246, 0.7926, 0.1392, 0.7828, 0.1392, 0.7828, 0.1246, 0.7708, 0.1586, 0.7708, 0.1492, 0.7749, 0.1491, 0.7749, 0.1586, 0.7749, 0.1258, 0.7749, 0.1365, 0.7708, 0.1371, 0.7708, 0.1264, 0.7749, 0.1455, 0.7708, 0.1458, 0.7708, 0.1407, 0.7749, 0.1403, 0.7749, 0.1491, 0.7708, 0.1492, 0.7708, 0.1458, 0.7749, 0.1455, 0.7708, 0.1407, 0.7708, 0.1371, 0.7749, 0.1365, 0.7749, 0.1403, 0.7926, 0.1197, 0.7828, 0.1197, 0.7828, 0.1246, 0.7926, 0.1246, 0.7926, 0.1392, 0.7828, 0.1392, 0.7828, 0.1441, 0.7926, 0.1441, 0.7749, 0.1586, 0.7749, 0.1491, 0.7708, 0.1492, 0.7708, 0.1586, 0.7708, 0.1264, 0.7708, 0.1371, 0.7749, 0.1365, 0.7749, 0.1258, 0.7749, 0.1455, 0.7708, 0.1458, 0.7708, 0.1492, 0.7749, 0.1491, 0.7749, 0.1403, 0.7708, 0.1407, 0.7708, 0.1458, 0.7749, 0.1455, 0.7749, 0.1403, 0.7749, 0.1365, 0.7708, 0.1371, 0.7708, 0.1407, 0.7926, 0.1197, 0.7828, 0.1197, 0.7828, 0.1246, 0.7926, 0.1246, 0.7926, 0.1392, 0.7828, 0.1392, 0.7828, 0.1441, 0.7926, 0.1441, 0.7749, 0.1586, 0.7749, 0.1491, 0.7708, 0.1492, 0.7708, 0.1586, 0.7708, 0.1264, 0.7708, 0.1371, 0.7749, 0.1365, 0.7749, 0.1258, 0.7749, 0.1455, 0.7708, 0.1458, 0.7708, 0.1492, 0.7749, 0.1491, 0.7749, 0.1403, 0.7708, 0.1407, 0.7708, 0.1458, 0.7749, 0.1455, 0.7749, 0.1403, 0.7749, 0.1365, 0.7708, 0.1371, 0.7708, 0.1407, 0.7926, 0.1246, 0.7926, 0.1392, 0.7828, 0.1392, 0.7828, 0.1246])
me_1.materials.append(mat_image)
me_1.update()
me_1.normals_split_custom_set([tuple(v) for v in zip(*[iter([0.9487, -9.315e-09, 0.3162, 0.9487, -9.818e-09, 0.3162, 0.9164, 0.2455, 0.3162, 0.9164, 0.2455, 0.3162, 0.9164, -0.2455, 0.3162, 0.9164, -0.2455, 0.3162, 0.9487, -9.818e-09, 0.3162, 0.9487, -9.315e-09, 0.3162, 0.8216, -0.4743, 0.3162, 0.8216, -0.4743, 0.3162, 0.9164, -0.2455, 0.3162, 0.9164, -0.2455, 0.3162, 0.6708, -0.6708, 0.3162, 0.6708, -0.6708, 0.3162, 0.8216, -0.4743, 0.3162, 0.8216, -0.4743, 0.3162, 0.4743, -0.8216, 0.3162, 0.4743, -0.8216, 0.3162, 0.6708, -0.6708, 0.3162, 0.6708, -0.6708, 0.3162, 0.2455, -0.9164, 0.3162, 0.2455, -0.9164, 0.3162, 0.4743, -0.8216, 0.3162, 0.4743, -0.8216, 0.3162, -9.315e-09, -0.9487, 0.3162, -4.909e-09, -0.9487, 0.3162, 0.2455, -0.9164, 0.3162, 0.2455, -0.9164, 0.3162, -0.2455, -0.9164, 0.3162, -0.2455, -0.9164, 0.3162, -4.909e-09, -0.9487, 0.3162, -9.315e-09, -0.9487, 0.3162, -0.4743, -0.8216, 0.3162, -0.4743, -0.8216, 0.3162, -0.2455, -0.9164, 0.3162, -0.2455, -0.9164, 0.3162, -0.6708, -0.6708, 0.3162, -0.6708, -0.6708, 0.3162, -0.4743, -0.8216, 0.3162, -0.4743, -0.8216, 0.3162, -0.8216, -0.4743, 0.3162, -0.8216, -0.4743, 0.3162, -0.6708, -0.6708, 0.3162, -0.6708, -0.6708, 0.3162, -0.9164, -0.2455, 0.3162, -0.9164, -0.2455, 0.3162, -0.8216, -0.4743, 0.3162, -0.8216, -0.4743, 0.3162, -0.9487, -9.315e-09, 0.3162, -0.9487, -9.818e-09, 0.3162, -0.9164, -0.2455, 0.3162, -0.9164, -0.2455, 0.3162, -0.9164, 0.2455, 0.3162, -0.9164, 0.2455, 0.3162, -0.9487, -9.818e-09, 0.3162, -0.9487, -9.315e-09, 0.3162, -0.8216, 0.4743, 0.3162, -0.8216, 0.4743, 0.3162, -0.9164, 0.2455, 0.3162, -0.9164, 0.2455, 0.3162, -0.6708, 0.6708, 0.3162, -0.6708, 0.6708, 0.3162, -0.8216, 0.4743, 0.3162, -0.8216, 0.4743, 0.3162, -0.4743, 0.8216, 0.3162, -0.4743, 0.8216, 0.3162, -0.6708, 0.6708, 0.3162, -0.6708, 0.6708, 0.3162, -0.2455, 0.9164, 0.3162, -0.2455, 0.9164, 0.3162, -0.4743, 0.8216, 0.3162, -0.4743, 0.8216, 0.3162, -4.658e-09, 0.9487, 0.3162, -4.909e-09, 0.9487, 0.3162, -0.2455, 0.9164, 0.3162, -0.2455, 0.9164, 0.3162, 0.2455, 0.9164, 0.3162, 0.2455, 0.9164, 0.3162, -4.909e-09, 0.9487, 0.3162, -4.658e-09, 0.9487, 0.3162, 0.4743, 0.8216, 0.3162, 0.4743, 0.8216, 0.3162, 0.2455, 0.9164, 0.3162, 0.2455, 0.9164, 0.3162, 0.6708, 0.6708, 0.3162, 0.6708, 0.6708, 0.3162, 0.4743, 0.8216, 0.3162, 0.4743, 0.8216, 0.3162, 0.8216, 0.4743, 0.3162, 0.8216, 0.4743, 0.3162, 0.6708, 0.6708, 0.3162, 0.6708, 0.6708, 0.3162, 0.9164, 0.2455, 0.3162, 0.9164, 0.2455, 0.3162, 0.8216, 0.4743, 0.3162, 0.8216, 0.4743, 0.3162, 0.4876, 0.1307, 0.8632, 0.683, 0.183, 0.7071, 0.6124, 0.3536, 0.7071, 0.4372, 0.2524, 0.8632, 0.4372, 0.2524, 0.8632, 0.6124, 0.3536, 0.7071, 0.5, 0.5, 0.7071, 0.3569, 0.3569, 0.8632, 0.3569, 0.3569, 0.8632, 0.5, 0.5, 0.7071, 0.3536, 0.6124, 0.7071, 0.2524, 0.4372, 0.8632, 0.2524, 0.4372, 0.8632, 0.3536, 0.6124, 0.7071, 0.183, 0.683, 0.7071, 0.1306, 0.4876, 0.8632, 0.1306, 0.4876, 0.8632, 0.183, 0.683, 0.7071, 5.061e-08, 0.7071, 0.7071, -1.648e-05, 0.5048, 0.8632, -1.648e-05, 0.5048, 0.8632, 5.061e-08, 0.7071, 0.7071, -0.183, 0.683, 0.7071, -0.1307, 0.4876, 0.8632, -0.1307, 0.4876, 0.8632, -0.183, 0.683, 0.7071, -0.3536, 0.6124, 0.7071, -0.2524, 0.4371, 0.8632, -0.2524, 0.4371, 0.8632, -0.3536, 0.6124, 0.7071, -0.5, 0.5, 0.7071, -0.3569, 0.3569, 0.8632, -0.3569, 0.3569, 0.8632, -0.5, 0.5, 0.7071, -0.6124, 0.3536, 0.7071, -0.4372, 0.2524, 0.8632, -0.4372, 0.2524, 0.8632, -0.6124, 0.3536, 0.7071, -0.683, 0.183, 0.7071, -0.4876, 0.1306, 0.8632, -0.4876, 0.1306, 0.8632, -0.683, 0.183, 0.7071, -0.7071, 5.061e-08, 0.7071, -0.5048, -1.652e-05, 0.8632, -0.5048, -1.652e-05, 0.8632, -0.7071, 5.061e-08, 0.7071, -0.683, -0.183, 0.7071, -0.4876, -0.1307, 0.8632, -0.4876, -0.1307, 0.8632, -0.683, -0.183, 0.7071, -0.6124, -0.3536, 0.7071, -0.4371, -0.2524, 0.8632, -0.4371, -0.2524, 0.8632, -0.6124, -0.3536, 0.7071, -0.5, -0.5, 0.7071, -0.3569, -0.357, 0.8632, -0.3569, -0.357, 0.8632, -0.5, -0.5, 0.7071, -0.3536, -0.6124, 0.7071, -0.2524, -0.4372, 0.8632, -0.2524, -0.4372, 0.8632, -0.3536, -0.6124, 0.7071, -0.183, -0.683, 0.7071, -0.1306, -0.4876, 0.8632, -0.1306, -0.4876, 0.8632, -0.183, -0.683, 0.7071, 6.074e-08, -0.7071, 0.7071, 1.659e-05, -0.5048, 0.8632, 1.659e-05, -0.5048, 0.8632, 6.074e-08, -0.7071, 0.7071, 0.183, -0.683, 0.7071, 0.1307, -0.4876, 0.8632, 0.1307, -0.4876, 0.8632, 0.183, -0.683, 0.7071, 0.3536, -0.6124, 0.7071, 0.2524, -0.4372, 0.8632, 0.2524, -0.4372, 0.8632, 0.3536, -0.6124, 0.7071, 0.5, -0.5, 0.7071, 0.357, -0.3569, 0.8632, 0.357, -0.3569, 0.8632, 0.5, -0.5, 0.7071, 0.6124, -0.3536, 0.7071, 0.4372, -0.2524, 0.8632, 0.4372, -0.2524, 0.8632, 0.6124, -0.3536, 0.7071, 0.683, -0.183, 0.7071, 0.4876, -0.1306, 0.8632, 0.4876, -0.1306, 0.8632, 0.683, -0.183, 0.7071, 0.7071, 9.11e-08, 0.7071, 0.5048, 1.658e-05, 0.8632, 0.5048, 1.658e-05, 0.8632, 0.7071, 9.11e-08, 0.7071, 0.683, 0.183, 0.7071, 0.4876, 0.1307, 0.8632, -0.09632, 1.28e-07, -0.9954, -0.09632, 1.281e-07, -0.9953, -0.09304, -0.02493, -0.9954, -0.09304, -0.02493, -0.9954, -0.09304, 0.02493, -0.9954, -0.09304, 0.02493, -0.9953, -0.09632, 1.281e-07, -0.9953, -0.09632, 1.28e-07, -0.9954, -0.08342, 0.04816, -0.9954, -0.08342, 0.04816, -0.9954, -0.09304, 0.02493, -0.9953, -0.09304, 0.02493, -0.9954, -0.06811, 0.06811, -0.9954, -0.06811, 0.06811, -0.9954, -0.08342, 0.04816, -0.9954, -0.08342, 0.04816, -0.9954, -0.04816, 0.08342, -0.9954, -0.04816, 0.08342, -0.9953, -0.06811, 0.06811, -0.9954, -0.06811, 0.06811, -0.9954, -0.02493, 0.09304, -0.9954, -0.02493, 0.09304, -0.9954, -0.04816, 0.08342, -0.9953, -0.04816, 0.08342, -0.9954, -6.466e-10, 0.09632, -0.9954, -5.475e-10, 0.09632, -0.9953, -0.02493, 0.09304, -0.9954, -0.02493, 0.09304, -0.9954, 0.02493, 0.09304, -0.9954, 0.02493, 0.09304, -0.9954, -5.475e-10, 0.09632, -0.9953, -6.466e-10, 0.09632, -0.9954, 0.04816, 0.08342, -0.9954, 0.04816, 0.08342, -0.9953, 0.02493, 0.09304, -0.9954, 0.02493, 0.09304, -0.9954, 0.06811, 0.06811, -0.9954, 0.06811, 0.06811, -0.9953, 0.04816, 0.08342, -0.9953, 0.04816, 0.08342, -0.9954, 0.08342, 0.04816, -0.9954, 0.08342, 0.04816, -0.9954, 0.06811, 0.06811, -0.9953, 0.06811, 0.06811, -0.9954, 0.09304, 0.02493, -0.9954, 0.09304, 0.02493, -0.9953, 0.08342, 0.04816, -0.9954, 0.08342, 0.04816, -0.9954, 0.09632, 1.287e-07, -0.9954, 0.09632, 1.292e-07, -0.9953, 0.09304, 0.02493, -0.9953, 0.09304, 0.02493, -0.9954, 0.09304, -0.02493, -0.9954, 0.09304, -0.02493, -0.9954, 0.09632, 1.292e-07, -0.9953, 0.09632, 1.287e-07, -0.9954, 0.08342, -0.04816, -0.9954, 0.08342, -0.04816, -0.9954, 0.09304, -0.02493, -0.9954, 0.09304, -0.02493, -0.9954, 0.06811, -0.06811, -0.9954, 0.06811, -0.06811, -0.9954, 0.08342, -0.04816, -0.9954, 0.08342, -0.04816, -0.9954, 0.04816, -0.08342, -0.9954, 0.04816, -0.08342, -0.9954, 0.06811, -0.06811, -0.9954, 0.06811, -0.06811, -0.9954, 0.02493, -0.09304, -0.9954, 0.02493, -0.09304, -0.9954, 0.04816, -0.08342, -0.9954, 0.04816, -0.08342, -0.9954, 0.0, -0.09632, -0.9954, 0.0, -0.09632, -0.9954, 0.02493, -0.09304, -0.9954, 0.02493, -0.09304, -0.9954, -0.02493, -0.09304, -0.9954, -0.02493, -0.09304, -0.9954, 0.0, -0.09632, -0.9954, 0.0, -0.09632, -0.9954, -0.04816, -0.08342, -0.9954, -0.04816, -0.08342, -0.9954, -0.02493, -0.09304, -0.9954, -0.02493, -0.09304, -0.9954, -0.06811, -0.06811, -0.9954, -0.06811, -0.06811, -0.9954, -0.04816, -0.08342, -0.9954, -0.04816, -0.08342, -0.9954, -0.08342, -0.04816, -0.9954, -0.08342, -0.04816, -0.9954, -0.06811, -0.06811, -0.9954, -0.06811, -0.06811, -0.9954, -0.09304, -0.02493, -0.9954, -0.09304, -0.02493, -0.9954, -0.08342, -0.04816, -0.9954, -0.08342, -0.04816, -0.9954, -0.6088, 0.7934, 0.0, -0.6088, 0.7934, 0.0, -0.6088, 0.7934, 0.0, -0.6088, 0.7934, 0.0, 0.6088, -0.7934, 0.0, 0.6088, -0.7934, 0.0, 0.6088, -0.7934, 0.0, 0.6088, -0.7934, 0.0, -0.7934, 0.6088, 0.0, -0.7934, 0.6088, 0.0, -0.7934, 0.6088, 0.0, -0.7934, 0.6088, 0.0, 3.921e-08, 1.444e-07, -1.0, 3.921e-08, 1.444e-07, -1.0, 3.921e-08, 1.444e-07, -1.0, 3.921e-08, 1.444e-07, -1.0, 3.921e-08, 1.444e-07, -1.0, 3.921e-08, 1.444e-07, -1.0, 3.921e-08, -1.444e-07, 1.0, 3.921e-08, -1.444e-07, 1.0, 3.921e-08, -1.444e-07, 1.0, 3.921e-08, -1.444e-07, 1.0, 3.921e-08, -1.444e-07, 1.0, 3.921e-08, -1.444e-07, 1.0, 0.0, 7.881e-08, -1.0, 0.0, 7.881e-08, -1.0, 0.0, 7.881e-08, -1.0, 0.0, 7.881e-08, -1.0, 6.209e-08, -1.764e-07, 1.0, 6.209e-08, -1.764e-07, 1.0, 6.209e-08, -1.764e-07, 1.0, 6.209e-08, -1.764e-07, 1.0, 0.0, 7.881e-08, -1.0, 0.0, 7.881e-08, -1.0, 0.0, 7.881e-08, -1.0, 0.0, 7.881e-08, -1.0, 0.0, -1.764e-07, 1.0, 0.0, -1.764e-07, 1.0, 0.0, -1.764e-07, 1.0, 0.0, -1.764e-07, 1.0, -3.921e-08, -1.444e-07, 1.0, -3.921e-08, -1.444e-07, 1.0, -3.921e-08, -1.444e-07, 1.0, -3.921e-08, -1.444e-07, 1.0, -3.921e-08, -1.444e-07, 1.0, -3.921e-08, -1.444e-07, 1.0, -3.921e-08, 1.444e-07, -1.0, -3.921e-08, 1.444e-07, -1.0, -3.921e-08, 1.444e-07, -1.0, -3.921e-08, 1.444e-07, -1.0, -3.921e-08, 1.444e-07, -1.0, -3.921e-08, 1.444e-07, -1.0, -0.1434, 0.3462, 0.9271, -0.2112, 0.51, 0.8338, -0.2112, 0.51, 0.8338, -0.1434, 0.3462, 0.9271, -0.3778, 0.9121, 0.1589, -0.3778, 0.9121, 0.1589, -0.3756, 0.9069, 0.1909, -0.3756, 0.9069, 0.1909, -0.3756, 0.9069, 0.1909, -0.3191, 0.7704, 0.552, -0.3191, 0.7704, 0.552, -0.3756, 0.9069, 0.1909, -0.2475, 0.5975, -0.7627, -0.3007, 0.726, -0.6185, -0.3007, 0.726, -0.6185, -0.2475, 0.5975, -0.7627, -0.3796, 0.9164, 0.1268, -0.3796, 0.9164, 0.1268, -0.3778, 0.9121, 0.1589, -0.3778, 0.9121, 0.1589, -0.3796, 0.9164, 0.1268, -0.3693, 0.8915, -0.2625, -0.3693, 0.8915, -0.2625, -0.3796, 0.9164, 0.1268, -0.3693, 0.8915, -0.2625, -0.3693, 0.8915, -0.2625, -0.3007, 0.726, -0.6185, -0.3007, 0.726, -0.6185, -0.3191, 0.7704, 0.552, -0.2112, 0.51, 0.8338, -0.2112, 0.51, 0.8338, -0.3191, 0.7704, 0.552, -0.9239, -0.3827, 0.0, -0.9239, -0.3827, -2.644e-08, -0.9239, -0.3827, -2.646e-08, -0.9239, -0.3827, 0.0, -0.9239, -0.3827, 0.0, -0.9239, -0.3827, 0.0, 0.9239, 0.3827, 9.984e-08, 0.9239, 0.3827, 9.984e-08, 0.9239, 0.3827, 9.984e-08, 0.9239, 0.3827, 9.984e-08, 0.9239, 0.3827, 1.104e-07, 0.9239, 0.3827, 1.104e-07, 0.9239, 0.3827, 1.104e-07, 0.9239, 0.3827, 1.104e-07, 0.9239, 0.3827, 1.21e-07, 0.9239, 0.3827, 1.21e-07, 0.9239, 0.3827, 1.21e-07, 0.9239, 0.3827, 1.21e-07, -0.9239, -0.3827, -2.646e-08, -0.9239, -0.3827, -2.644e-08, -0.9239, -0.3827, -5.293e-08, -0.9239, -0.3827, -5.293e-08, -0.9239, -0.3827, -5.293e-08, -0.9239, -0.3827, -5.293e-08, 1.0, 0.0, 0.0, 1.0, 0.0, 0.0, 0.9659, -0.2588, -3.745e-08, 0.9659, -0.2588, -3.745e-08, 0.9659, -0.2588, -3.745e-08, 0.9659, -0.2588, -3.745e-08, 0.866, -0.5, -5.21e-08, 0.866, -0.5, -5.21e-08, 0.866, -0.5, -5.21e-08, 0.866, -0.5, -5.21e-08, 0.7071, -0.7071, -7.815e-08, 0.7071, -0.7071, -7.815e-08, 0.7071, -0.7071, -7.815e-08, 0.7071, -0.7071, -7.815e-08, 0.5, -0.866, -1.563e-07, 0.5, -0.866, -1.563e-07, 0.5, -0.866, -1.563e-07, 0.5, -0.866, -1.563e-07, 0.2588, -0.9659, -1.042e-07, 0.2588, -0.9659, -1.042e-07, 0.2588, -0.9659, -1.042e-07, 0.2588, -0.9659, -1.042e-07, 0.0, -1.0, 0.0, 0.0, -1.0, 0.0, 0.0, -1.0, 0.0, 0.0, -1.0, 0.0, -0.2588, -0.9659, -1.042e-07, -0.2588, -0.9659, -1.042e-07, -0.2588, -0.9659, -1.042e-07, -0.2588, -0.9659, -1.042e-07, -0.5, -0.866, -1.563e-07, -0.5, -0.866, -1.563e-07, -0.5, -0.866, -1.563e-07, -0.5, -0.866, -1.563e-07, -0.7071, -0.7071, -7.815e-08, -0.7071, -0.7071, -7.815e-08, -0.7071, -0.7071, -7.815e-08, -0.7071, -0.7071, -7.815e-08, -0.866, -0.5, -5.21e-08, -0.866, -0.5, -5.21e-08, -0.866, -0.5, -5.21e-08, -0.866, -0.5, -5.21e-08, -0.9659, -0.2588, -3.745e-08, -0.9659, -0.2588, -3.745e-08, -0.9659, -0.2588, -3.745e-08, -0.9659, -0.2588, -3.745e-08, -1.0, 0.0, 0.0, -1.0, 0.0, 0.0, -1.0, 0.0, 0.0, -1.0, 0.0, 0.0, -0.9659, 0.2588, 3.745e-08, -0.9659, 0.2588, 3.745e-08, -0.9659, 0.2588, 3.745e-08, -0.9659, 0.2588, 3.745e-08, -0.866, 0.5, 7.815e-08, -0.866, 0.5, 7.815e-08, -0.866, 0.5, 7.815e-08, -0.866, 0.5, 7.815e-08, -0.7071, 0.7071, 1.042e-07, -0.7071, 0.7071, 1.042e-07, -0.7071, 0.7071, 1.042e-07, -0.7071, 0.7071, 1.042e-07, -0.5, 0.866, 5.21e-08, -0.5, 0.866, 5.21e-08, -0.5, 0.866, 5.21e-08, -0.5, 0.866, 5.21e-08, -0.2588, 0.9659, 1.563e-07, -0.2588, 0.9659, 1.563e-07, -0.2588, 0.9659, 1.563e-07, -0.2588, 0.9659, 1.563e-07, -9.568e-09, 1.0, 3.126e-07, -9.568e-09, 1.0, 3.126e-07, -9.568e-09, 1.0, 3.126e-07, -9.568e-09, 1.0, 3.126e-07, 0.2588, 0.9659, 1.563e-07, 0.2588, 0.9659, 1.563e-07, 0.2588, 0.9659, 1.563e-07, 0.2588, 0.9659, 1.563e-07, 0.5, 0.866, 5.21e-08, 0.5, 0.866, 5.21e-08, 0.5, 0.866, 5.21e-08, 0.5, 0.866, 5.21e-08, 0.7071, 0.7071, 1.042e-07, 0.7071, 0.7071, 1.042e-07, 0.7071, 0.7071, 1.042e-07, 0.7071, 0.7071, 1.042e-07, 0.866, 0.5, 7.815e-08, 0.866, 0.5, 7.815e-08, 0.866, 0.5, 7.815e-08, 0.866, 0.5, 7.815e-08, 0.9659, 0.2588, 3.745e-08, 0.9659, 0.2588, 3.745e-08, 0.9659, 0.2588, 3.745e-08, 0.9659, 0.2588, 3.745e-08, 1.0, 0.0, 0.0, 1.0, 0.0, 0.0, -0.9487, 1.227e-07, -0.3162, -0.9487, 1.211e-07, -0.3162, -0.9164, -0.2455, -0.3162, -0.9164, -0.2455, -0.3162, -0.9164, 0.2455, -0.3162, -0.9164, 0.2455, -0.3162, -0.9487, 1.211e-07, -0.3162, -0.9487, 1.227e-07, -0.3162, -0.8216, 0.4743, -0.3162, -0.8216, 0.4743, -0.3162, -0.9164, 0.2455, -0.3162, -0.9164, 0.2455, -0.3162, -0.6708, 0.6708, -0.3162, -0.6708, 0.6708, -0.3162, -0.8216, 0.4743, -0.3162, -0.8216, 0.4743, -0.3162, -0.4743, 0.8216, -0.3162, -0.4743, 0.8216, -0.3162, -0.6708, 0.6708, -0.3162, -0.6708, 0.6708, -0.3162, -0.2455, 0.9164, -0.3162, -0.2455, 0.9164, -0.3162, -0.4743, 0.8216, -0.3162, -0.4743, 0.8216, -0.3162, -2.945e-08, 0.9487, -0.3162, -2.795e-08, 0.9487, -0.3162, -0.2455, 0.9164, -0.3162, -0.2455, 0.9164, -0.3162, 0.2455, 0.9164, -0.3162, 0.2455, 0.9164, -0.3162, -2.795e-08, 0.9487, -0.3162, -2.945e-08, 0.9487, -0.3162, 0.4743, 0.8216, -0.3162, 0.4743, 0.8216, -0.3162, 0.2455, 0.9164, -0.3162, 0.2455, 0.9164, -0.3162, 0.6708, 0.6708, -0.3162, 0.6708, 0.6708, -0.3162, 0.4743, 0.8216, -0.3162, 0.4743, 0.8216, -0.3162, 0.8216, 0.4743, -0.3162, 0.8216, 0.4743, -0.3162, 0.6708, 0.6708, -0.3162, 0.6708, 0.6708, -0.3162, 0.9164, 0.2455, -0.3162, 0.9164, 0.2455, -0.3162, 0.8216, 0.4743, -0.3162, 0.8216, 0.4743, -0.3162, 0.9487, 8.836e-08, -0.3162, 0.9487, 8.85e-08, -0.3162, 0.9164, 0.2455, -0.3162, 0.9164, 0.2455, -0.3162, 0.9164, -0.2455, -0.3162, 0.9164, -0.2455, -0.3162, 0.9487, 8.85e-08, -0.3162, 0.9487, 8.836e-08, -0.3162, 0.8216, -0.4743, -0.3162, 0.8216, -0.4743, -0.3162, 0.9164, -0.2455, -0.3162, 0.9164, -0.2455, -0.3162, 0.6708, -0.6708, -0.3162, 0.6708, -0.6708, -0.3162, 0.8216, -0.4743, -0.3162, 0.8216, -0.4743, -0.3162, 0.4743, -0.8216, -0.3162, 0.4743, -0.8216, -0.3162, 0.6708, -0.6708, -0.3162, 0.6708, -0.6708, -0.3162, 0.2455, -0.9164, -0.3162, 0.2455, -0.9164, -0.3162, 0.4743, -0.8216, -0.3162, 0.4743, -0.8216, -0.3162, -3.436e-08, -0.9487, -0.3162, -3.26e-08, -0.9487, -0.3162, 0.2455, -0.9164, -0.3162, 0.2455, -0.9164, -0.3162, -0.2455, -0.9164, -0.3162, -0.2455, -0.9164, -0.3162, -3.26e-08, -0.9487, -0.3162, -3.436e-08, -0.9487, -0.3162, -0.4743, -0.8216, -0.3162, -0.4743, -0.8216, -0.3162, -0.2455, -0.9164, -0.3162, -0.2455, -0.9164, -0.3162, -0.6708, -0.6708, -0.3162, -0.6708, -0.6708, -0.3162, -0.4743, -0.8216, -0.3162, -0.4743, -0.8216, -0.3162, -0.8216, -0.4743, -0.3162, -0.8216, -0.4743, -0.3162, -0.6708, -0.6708, -0.3162, -0.6708, -0.6708, -0.3162, -0.9164, -0.2455, -0.3162, -0.9164, -0.2455, -0.3162, -0.8216, -0.4743, -0.3162, -0.8216, -0.4743, -0.3162, -1.0, 1.196e-07, -4.562e-15, -1.0, 1.435e-07, -1.141e-15, -0.9659, -0.2588, -5.038e-08, -0.9659, -0.2588, -5.038e-08, -0.9659, 0.2588, 5.038e-08, -0.9659, 0.2588, 5.038e-08, -1.0, 1.435e-07, -1.141e-15, -1.0, 1.196e-07, -4.562e-15, -0.866, 0.5, 1.151e-07, -0.866, 0.5, 1.151e-07, -0.9659, 0.2588, 5.038e-08, -0.9659, 0.2588, 5.038e-08, -0.7071, 0.7071, 2.303e-07, -0.7071, 0.7071, 2.303e-07, -0.866, 0.5, 1.151e-07, -0.866, 0.5, 1.151e-07, -0.5, 0.866, 4.606e-07, -0.5, 0.866, 4.606e-07, -0.7071, 0.7071, 2.303e-07, -0.7071, 0.7071, 2.303e-07, -0.2588, 0.9659, 6.141e-07, -0.2588, 0.9659, 6.141e-07, -0.5, 0.866, 4.606e-07, -0.5, 0.866, 4.606e-07, -2.392e-08, 1.0, 6.141e-07, -2.392e-08, 1.0, 6.141e-07, -0.2588, 0.9659, 6.141e-07, -0.2588, 0.9659, 6.141e-07, 0.2588, 0.9659, 6.141e-07, 0.2588, 0.9659, 6.141e-07, -2.392e-08, 1.0, 6.141e-07, -2.392e-08, 1.0, 6.141e-07, 0.5, 0.866, 4.606e-07, 0.5, 0.866, 4.606e-07, 0.2588, 0.9659, 6.141e-07, 0.2588, 0.9659, 6.141e-07, 0.7071, 0.7071, 2.303e-07, 0.7071, 0.7071, 2.303e-07, 0.5, 0.866, 4.606e-07, 0.5, 0.866, 4.606e-07, 0.866, 0.5, 1.151e-07, 0.866, 0.5, 1.151e-07, 0.7071, 0.7071, 2.303e-07, 0.7071, 0.7071, 2.303e-07, 0.9659, 0.2588, 5.038e-08, 0.9659, 0.2588, 5.038e-08, 0.866, 0.5, 1.151e-07, 0.866, 0.5, 1.151e-07, 1.0, 1.244e-07, -4.562e-15, 1.0, 1.435e-07, -1.141e-15, 0.9659, 0.2588, 5.038e-08, 0.9659, 0.2588, 5.038e-08, 0.9659, -0.2588, -5.038e-08, 0.9659, -0.2588, -5.038e-08, 1.0, 1.435e-07, -1.141e-15, 1.0, 1.244e-07, -4.562e-15, 0.866, -0.5, -3.838e-08, 0.866, -0.5, -3.838e-08, 0.9659, -0.2588, -5.038e-08, 0.9659, -0.2588, -5.038e-08, 0.7071, -0.7071, -1.535e-07, 0.7071, -0.7071, -1.535e-07, 0.866, -0.5, -3.838e-08, 0.866, -0.5, -3.838e-08, 0.5, -0.866, -1.535e-07, 0.5, -0.866, -1.535e-07, 0.7071, -0.7071, -1.535e-07, 0.7071, -0.7071, -1.535e-07, 0.2588, -0.9659, -3.071e-07, 0.2588, -0.9659, -3.071e-07, 0.5, -0.866, -1.535e-07, 0.5, -0.866, -1.535e-07, -1.435e-08, -1.0, -6.141e-07, -1.435e-08, -1.0, -6.141e-07, 0.2588, -0.9659, -3.071e-07, 0.2588, -0.9659, -3.071e-07, -0.2588, -0.9659, -3.071e-07, -0.2588, -0.9659, -3.071e-07, -1.435e-08, -1.0, -6.141e-07, -1.435e-08, -1.0, -6.141e-07, -0.5, -0.866, -1.535e-07, -0.5, -0.866, -1.535e-07, -0.2588, -0.9659, -3.071e-07, -0.2588, -0.9659, -3.071e-07, -0.7071, -0.7071, -1.535e-07, -0.7071, -0.7071, -1.535e-07, -0.5, -0.866, -1.535e-07, -0.5, -0.866, -1.535e-07, -0.866, -0.5, -3.838e-08, -0.866, -0.5, -3.838e-08, -0.7071, -0.7071, -1.535e-07, -0.7071, -0.7071, -1.535e-07, -0.9659, -0.2588, -5.038e-08, -0.9659, -0.2588, -5.038e-08, -0.866, -0.5, -3.838e-08, -0.866, -0.5, -3.838e-08, 0.0, 7.881e-08, -1.0, 0.0, 7.881e-08, -1.0, 0.0, 7.881e-08, -1.0, 0.0, 7.881e-08, -1.0, -6.209e-08, -1.764e-07, 1.0, -6.209e-08, -1.764e-07, 1.0, -6.209e-08, -1.764e-07, 1.0, -6.209e-08, -1.764e-07, 1.0, 0.0, -1.444e-07, 1.0, 0.0, -1.444e-07, 1.0, 0.0, -1.444e-07, 1.0, 0.0, -1.444e-07, 1.0, 0.0, -1.444e-07, 1.0, 0.0, -1.444e-07, 1.0, -7.843e-08, 2.008e-07, -1.0, -7.843e-08, 2.008e-07, -1.0, -7.843e-08, 2.008e-07, -1.0, -7.843e-08, 2.008e-07, -1.0, -7.843e-08, 2.008e-07, -1.0, -7.843e-08, 2.008e-07, -1.0, 0.0, 7.881e-08, -1.0, 0.0, 7.881e-08, -1.0, 0.0, 7.881e-08, -1.0, 0.0, 7.881e-08, -1.0, 0.0, -1.764e-07, 1.0, 0.0, -1.764e-07, 1.0, 0.0, -1.764e-07, 1.0, 0.0, -1.764e-07, 1.0, 0.7934, -0.6088, 0.0, 0.7934, -0.6088, 0.0, 0.7934, -0.6088, 0.0, 0.7934, -0.6088, 0.0, -3.921e-08, 2.008e-07, -1.0, -3.921e-08, 2.008e-07, -1.0, -3.921e-08, 2.008e-07, -1.0, -3.921e-08, 2.008e-07, -1.0, -3.921e-08, 2.008e-07, -1.0, -3.921e-08, 2.008e-07, -1.0, -7.843e-08, -1.444e-07, 1.0, -7.843e-08, -1.444e-07, 1.0, -7.843e-08, -1.444e-07, 1.0, -7.843e-08, -1.444e-07, 1.0, -7.843e-08, -1.444e-07, 1.0, -7.843e-08, -1.444e-07, 1.0, 0.6088, -0.7934, 0.0, 0.6088, -0.7934, 0.0, 0.6088, -0.7934, 0.0, 0.6088, -0.7934, 0.0, -0.6088, 0.7934, 0.0, -0.6088, 0.7934, 0.0, -0.6088, 0.7934, 0.0, -0.6088, 0.7934, 0.0, 0.6088, -0.7934, 0.0, 0.866, -0.5, 0.0, 0.866, -0.5, 0.0, 0.6088, -0.7934, 0.0, -0.6088, 0.7934, 0.0, -0.2588, 0.9659, 0.0, -0.2588, 0.9659, 0.0, -0.6088, 0.7934, 0.0, 0.9659, 0.2588, 0.0, 0.9659, 0.2588, 0.0, 0.5, 0.866, 0.0, 0.5, 0.866, 0.0, 0.866, -0.5, 0.0, 0.866, -0.5, 0.0, 0.9659, 0.2588, 0.0, 0.9659, 0.2588, 0.0, 0.5, 0.866, 0.0, -0.2588, 0.9659, 0.0, -0.2588, 0.9659, 0.0, 0.5, 0.866, 0.0, 0.9239, 0.3827, 9.984e-08, 0.9239, 0.3827, 8.773e-08, 0.9239, 0.3827, 8.772e-08, 0.9239, 0.3827, 9.984e-08, 0.9239, 0.3827, 9.984e-08, 0.9239, 0.3827, 9.984e-08, -0.9239, -0.3827, -9.984e-08, -0.9239, -0.3827, -9.984e-08, -0.9239, -0.3827, -9.984e-08, -0.9239, -0.3827, -9.984e-08, -0.9239, -0.3827, -4.992e-08, -0.9239, -0.3827, -4.996e-08, -0.9239, -0.3827, -4.996e-08, -0.9239, -0.3827, -4.992e-08, -0.9239, -0.3827, 0.0, -0.9239, -0.3827, 0.0, -0.9239, -0.3827, 0.0, -0.9239, -0.3827, 0.0, 0.9239, 0.3827, 8.772e-08, 0.9239, 0.3827, 8.773e-08, 0.9239, 0.3827, 7.561e-08, 0.9239, 0.3827, 7.561e-08, 0.9239, 0.3827, 7.561e-08, 0.9239, 0.3827, 7.561e-08, 0.1434, -0.3462, 0.9271, 0.2112, -0.51, 0.8338, 0.2112, -0.51, 0.8338, 0.1434, -0.3462, 0.9271, 0.3778, -0.9121, 0.1589, 0.3778, -0.9121, 0.1589, 0.3756, -0.9069, 0.1909, 0.3756, -0.9069, 0.1909, 0.3756, -0.9069, 0.1909, 0.3191, -0.7704, 0.552, 0.3191, -0.7704, 0.552, 0.3756, -0.9069, 0.1909, 0.2475, -0.5975, -0.7627, 0.3007, -0.726, -0.6185, 0.3007, -0.726, -0.6185, 0.2475, -0.5975, -0.7627, 0.3796, -0.9164, 0.1268, 0.3796, -0.9164, 0.1268, 0.3778, -0.9121, 0.1589, 0.3778, -0.9121, 0.1589, 0.3796, -0.9164, 0.1268, 0.3693, -0.8915, -0.2625, 0.3693, -0.8915, -0.2625, 0.3796, -0.9164, 0.1268, 0.3693, -0.8915, -0.2625, 0.3693, -0.8915, -0.2625, 0.3007, -0.726, -0.6185, 0.3007, -0.726, -0.6185, 0.3191, -0.7704, 0.552, 0.2112, -0.51, 0.8338, 0.2112, -0.51, 0.8338, 0.3191, -0.7704, 0.552, 1.148e-07, 1.548e-07, -1.0, 1.148e-07, 1.548e-07, -1.0, 4.921e-08, 1.495e-07, -1.0, 4.921e-08, 1.495e-07, -1.0, -1.476e-07, 1.495e-07, -1.0, -1.476e-07, 1.495e-07, -1.0, 1.148e-07, 1.548e-07, -1.0, 1.148e-07, 1.548e-07, -1.0, 4.921e-08, 1.34e-07, -1.0, 4.921e-08, 1.34e-07, -1.0, -1.476e-07, 1.495e-07, -1.0, -1.476e-07, 1.495e-07, -1.0, 0.0, 2.447e-07, -1.0, 0.0, 2.447e-07, -1.0, 4.921e-08, 1.34e-07, -1.0, 4.921e-08, 1.34e-07, -1.0, -1.312e-07, 3.828e-07, -1.0, -1.312e-07, 3.828e-07, -1.0, 0.0, 2.447e-07, -1.0, 0.0, 2.447e-07, -1.0, 6.561e-08, 2.001e-07, -1.0, 6.561e-08, 2.001e-07, -1.0, -1.312e-07, 3.828e-07, -1.0, -1.312e-07, 3.828e-07, -1.0, 0.0, 0.0, -1.0, 0.0, 0.0, -1.0, 6.561e-08, 2.001e-07, -1.0, 6.561e-08, 2.001e-07, -1.0, 6.561e-08, 2.001e-07, -1.0, 6.561e-08, 2.001e-07, -1.0, 0.0, 0.0, -1.0, 0.0, 0.0, -1.0, 3.281e-07, 3.828e-07, -1.0, 3.281e-07, 3.828e-07, -1.0, 6.561e-08, 2.001e-07, -1.0, 6.561e-08, 2.001e-07, -1.0, 6.561e-08, 2.447e-07, -1.0, 6.561e-08, 2.447e-07, -1.0, 3.281e-07, 3.828e-07, -1.0, 3.281e-07, 3.828e-07, -1.0, -2.624e-07, 1.34e-07, -1.0, -2.624e-07, 1.34e-07, -1.0, 6.561e-08, 2.447e-07, -1.0, 6.561e-08, 2.447e-07, -1.0, -2.132e-07, 1.495e-07, -1.0, -2.132e-07, 1.495e-07, -1.0, -2.624e-07, 1.34e-07, -1.0, -2.624e-07, 1.34e-07, -1.0, -1.476e-07, 1.548e-07, -1.0, -1.476e-07, 1.548e-07, -1.0, -2.132e-07, 1.495e-07, -1.0, -2.132e-07, 1.495e-07, -1.0, 1.148e-07, 1.495e-07, -1.0, 1.148e-07, 1.495e-07, -1.0, -1.476e-07, 1.548e-07, -1.0, -1.476e-07, 1.548e-07, -1.0, 3.117e-07, 1.34e-07, -1.0, 3.117e-07, 1.34e-07, -1.0, 1.148e-07, 1.495e-07, -1.0, 1.148e-07, 1.495e-07, -1.0, 1.974e-14, 2.447e-07, -1.0, 1.67e-14, 2.447e-07, -1.0, 3.117e-07, 1.34e-07, -1.0, 3.117e-07, 1.34e-07, -1.0, -1.312e-07, 3.828e-07, -1.0, -1.312e-07, 3.828e-07, -1.0, 1.67e-14, 2.447e-07, -1.0, 1.974e-14, 2.447e-07, -1.0, 6.561e-08, 2.001e-07, -1.0, 6.561e-08, 2.001e-07, -1.0, -1.312e-07, 3.828e-07, -1.0, -1.312e-07, 3.828e-07, -1.0, 0.0, 0.0, -1.0, 0.0, 0.0, -1.0, 6.561e-08, 2.001e-07, -1.0, 6.561e-08, 2.001e-07, -1.0, 6.561e-08, 2.001e-07, -1.0, 6.561e-08, 2.001e-07, -1.0, 0.0, 0.0, -1.0, 0.0, 0.0, -1.0, 3.281e-07, 3.828e-07, -1.0, 3.281e-07, 3.828e-07, -1.0, 6.561e-08, 2.001e-07, -1.0, 6.561e-08, 2.001e-07, -1.0, 6.561e-08, 2.447e-07, -1.0, 6.561e-08, 2.447e-07, -1.0, 3.281e-07, 3.828e-07, -1.0, 3.281e-07, 3.828e-07, -1.0, -2.624e-07, 1.34e-07, -1.0, -2.624e-07, 1.34e-07, -1.0, 6.561e-08, 2.447e-07, -1.0, 6.561e-08, 2.447e-07, -1.0, 4.921e-08, 1.495e-07, -1.0, 4.921e-08, 1.495e-07, -1.0, -2.624e-07, 1.34e-07, -1.0, -2.624e-07, 1.34e-07, -1.0, -0.7934, -0.6088, 0.0, -0.7934, -0.6088, 0.0, -0.7934, -0.6088, 0.0, -0.7934, -0.6088, 0.0, -0.6088, 0.7934, 0.0, -0.866, 0.5, 0.0, -0.866, 0.5, 0.0, -0.6088, 0.7934, 0.0, 0.6088, -0.7934, 0.0, 0.2588, -0.9659, 0.0, 0.2588, -0.9659, 0.0, 0.6088, -0.7934, 0.0, -0.9659, -0.2588, 0.0, -0.9659, -0.2588, 0.0, -0.5, -0.866, 0.0, -0.5, -0.866, 0.0, -0.866, 0.5, 0.0, -0.866, 0.5, 0.0, -0.9659, -0.2588, 0.0, -0.9659, -0.2588, 0.0, -0.5, -0.866, 0.0, 0.2588, -0.9659, 0.0, 0.2588, -0.9659, 0.0, -0.5, -0.866, 0.0, -0.6088, -0.7934, 0.0, -0.6088, -0.7934, 0.0, -0.6088, -0.7934, 0.0, -0.6088, -0.7934, 0.0, 0.6088, 0.7934, 0.0, 0.6088, 0.7934, 0.0, 0.6088, 0.7934, 0.0, 0.6088, 0.7934, 0.0, -0.6088, -0.7934, 0.0, -0.866, -0.5, 0.0, -0.866, -0.5, 0.0, -0.6088, -0.7934, 0.0, 0.6088, 0.7934, 0.0, 0.2588, 0.9659, 0.0, 0.2588, 0.9659, 0.0, 0.6088, 0.7934, 0.0, -0.9659, 0.2588, 0.0, -0.9659, 0.2588, 0.0, -0.866, -0.5, 0.0, -0.866, -0.5, 0.0, -0.5, 0.866, 0.0, -0.5, 0.866, 0.0, -0.9659, 0.2588, 0.0, -0.9659, 0.2588, 0.0, -0.5, 0.866, 0.0, 0.2588, 0.9659, 0.0, 0.2588, 0.9659, 0.0, -0.5, 0.866, 0.0, 0.6088, 0.7934, 0.0, 0.6088, 0.7934, 0.0, 0.6088, 0.7934, 0.0, 0.6088, 0.7934, 0.0, -0.6088, -0.7934, 0.0, -0.6088, -0.7934, 0.0, -0.6088, -0.7934, 0.0, -0.6088, -0.7934, 0.0, 0.6088, 0.7934, 0.0, 0.866, 0.5, 0.0, 0.866, 0.5, 0.0, 0.6088, 0.7934, 0.0, -0.6088, -0.7934, 0.0, -0.2588, -0.9659, 0.0, -0.2588, -0.9659, 0.0, -0.6088, -0.7934, 0.0, 0.9659, -0.2588, 0.0, 0.9659, -0.2588, 0.0, 0.866, 0.5, 0.0, 0.866, 0.5, 0.0, 0.5, -0.866, 0.0, 0.5, -0.866, 0.0, 0.9659, -0.2588, 0.0, 0.9659, -0.2588, 0.0, 0.5, -0.866, 0.0, -0.2588, -0.9659, 0.0, -0.2588, -0.9659, 0.0, 0.5, -0.866, 0.0, 0.7934, 0.6088, 0.0, 0.7934, 0.6088, 0.0, 0.7934, 0.6088, 0.0, 0.7934, 0.6088, 0.0])] * 3)])

# ---- objects
ob_1 = bpy.data.objects.new('1', me_1)

# ---- transforms, parenting, visibility, modifiers, constraints
ob_1.location = (0.0, 0.0, 0.0)

# ---- collection membership
col_collection.objects.link(ob_1)

# ---- scene / render settings (as saved in the file)
scene.frame_start = 1; scene.frame_end = 250; scene.frame_set(1)
scene.render.engine = 'BLENDER_EEVEE_NEXT'
scene.cycles.sampling_pattern = 'TABULATED_SOBOL'
scene.cycles.use_light_tree = False
scene.view_settings.view_transform = 'Filmic'
bpy.context.view_layer.update()

# ---- added for rendering (the .blend has no active camera): camera
cam_auto = bpy.data.cameras.new('AutoCamera')
cam_auto.lens = 50.0
cam_auto.sensor_width = 36.0
cam_auto.clip_end = 1000.0
ob_auto_camera = bpy.data.objects.new('AutoCamera', cam_auto)
scene.collection.objects.link(ob_auto_camera)
ob_auto_camera.location = (2.08176, -2.49811, 1.6654)
ob_auto_camera.rotation_euler = (1.09748, -7.21219e-08, 0.694738)
scene.camera = ob_auto_camera
bpy.context.view_layer.update()
